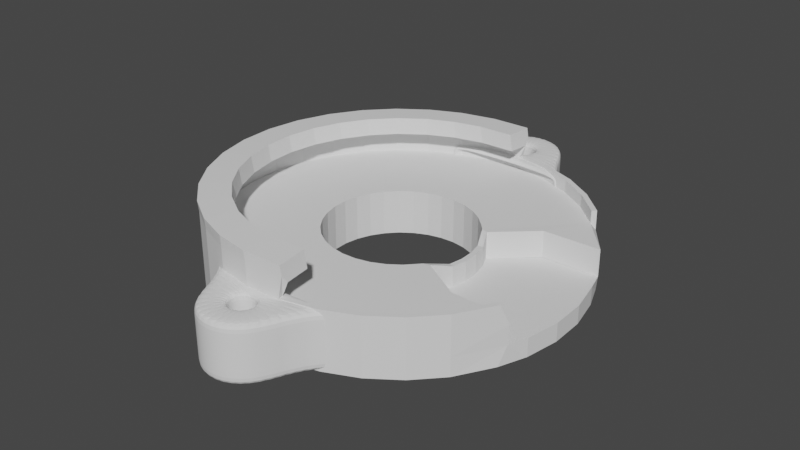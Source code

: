# Source: RingHolder.blend  (saved by Blender 3.1.7; exported with 4.5.12 LTS)
import bpy
from mathutils import Matrix  # noqa: F401  (used for matrix-valued properties, if any)

bpy.ops.wm.read_factory_settings(use_empty=True)
scene = bpy.context.scene
scene.name = 'Scene'

# ---- collections
col_collection = bpy.data.collections.new('Collection'); scene.collection.children.link(col_collection)

# ---- world
world_world = bpy.data.worlds.new('World'); scene.world = world_world
world_world.use_nodes = True; world_world.node_tree.nodes.clear()
_N = world_world.node_tree.nodes; _L = world_world.node_tree.links
n0 = _N.new('ShaderNodeOutputWorld'); n0.name = 'World Output'; n0.location = (300, 300)
n1 = _N.new('ShaderNodeBackground'); n1.name = 'Background'; n1.location = (10, 300)
n1.inputs[0].default_value = (0.05088, 0.05088, 0.05088, 1.0)
_L.new(n1.outputs[0], n0.inputs[0])
n0.is_active_output = True
world_world.color = (0.05088, 0.05088, 0.05088)
world_world.use_sun_shadow = False
world_world.sun_shadow_jitter_overblur = 0.0

# ---- meshes
me_cylinder_017 = bpy.data.meshes.new('Cylinder.017')
me_cylinder_017.from_pydata([(-0.04038, -10.73, -0.1761), (-0.04038, -10.73, 1.204), (0.1092, -10.72, -0.1761), (0.1092, -10.72, 1.204), (0.253, -10.67, -0.1761), (0.253, -10.67, 1.204), (0.3856, -10.6, -0.1761), (0.3856, -10.6, 1.204), (0.5018, -10.5, -0.1761), (0.5018, -10.5, 1.204), (0.6102, -10.38, -0.1761), (0.6102, -10.38, 1.204), (0.7087, -10.2, -0.1761), (0.7087, -10.2, 1.204), (0.8051, -10.02, -0.1761), (0.8051, -10.02, 1.204), (0.8839, -9.821, -0.1761), (0.8839, -9.821, 1.204), (-0.9646, -9.821, -0.1761), (-0.9646, -9.821, 1.204), (-0.8859, -10.02, -0.1761), (-0.8859, -10.02, 1.204), (-0.7894, -10.2, -0.1761), (-0.7894, -10.2, 1.204), (-0.6909, -10.38, -0.1761), (-0.6909, -10.38, 1.204), (-0.5825, -10.5, -0.1761), (-0.5825, -10.5, 1.204), (-0.4664, -10.6, -0.1761), (-0.4664, -10.6, 1.204), (-0.3338, -10.67, -0.1761), (-0.3338, -10.67, 1.204), (-0.19, -10.72, -0.1761), (-0.19, -10.72, 1.204), (1.432, -9.047, -0.1761), (1.432, -9.047, 1.204), (-1.513, -9.047, -0.1761), (-1.513, -9.047, 1.204), (-0.4455, -9.821, 1.204), (0.385, -9.888, 1.204), (0.3647, -9.821, 1.204), (-0.4741, -9.973, 1.204), (-0.4657, -9.888, 1.204), (0.3603, -10.14, 1.204), (0.3933, -9.973, 1.204), (0.385, -10.06, 1.204), (0.3202, -10.21, 1.204), (-0.441, -10.14, 1.204), (-0.4657, -10.06, 1.204), (-0.2813, -10.33, 1.204), (-0.347, -10.28, 1.204), (-0.401, -10.21, 1.204), (-0.125, -10.4, 1.204), (-0.04038, -10.41, 1.204), (0.04422, -10.4, 1.204), (0.1256, -10.37, 1.204), (0.2663, -10.28, 1.204), (0.2006, -10.33, 1.204), (-0.2063, -10.37, 1.204), (-0.4455, -9.821, -0.1761), (0.385, -9.888, -0.1761), (0.3647, -9.821, -0.1761), (-0.4741, -9.973, -0.1761), (-0.4657, -9.888, -0.1761), (0.3603, -10.14, -0.1761), (0.3933, -9.973, -0.1761), (0.385, -10.06, -0.1761), (0.3202, -10.21, -0.1761), (-0.4657, -10.06, -0.1761), (-0.441, -10.14, -0.1761), (-0.401, -10.21, -0.1761), (-0.347, -10.28, -0.1761), (-0.2063, -10.37, -0.1761), (-0.2813, -10.33, -0.1761), (0.04422, -10.4, -0.1761), (-0.04038, -10.41, -0.1761), (0.2006, -10.33, -0.1761), (0.2663, -10.28, -0.1761), (0.1256, -10.37, -0.1761), (-0.125, -10.4, -0.1761), (-0.401, -9.732, 1.204), (-0.441, -9.807, 1.204), (-0.2813, -9.612, 1.204), (-0.1257, -9.547, 1.202), (-0.2037, -9.571, 1.202), (-0.347, -9.666, 1.204), (0.123, -9.571, 1.202), (0.04493, -9.547, 1.202), (0.2663, -9.666, 1.204), (0.3603, -9.807, 1.204), (0.3202, -9.732, 1.204), (0.2006, -9.612, 1.204), (-0.04038, -9.539, 1.202), (-0.401, -9.732, -0.1761), (-0.441, -9.807, -0.1761), (-0.2813, -9.612, -0.1761), (-0.1257, -9.547, -0.1741), (-0.2037, -9.571, -0.1741), (-0.347, -9.666, -0.1761), (0.04493, -9.547, -0.1741), (0.2006, -9.612, -0.1761), (0.123, -9.571, -0.1741), (0.3202, -9.732, -0.1761), (0.3603, -9.807, -0.1761), (0.2663, -9.666, -0.1761), (-0.04038, -9.539, -0.1741), (-1.171, -9.455, -0.1771), (-1.171, -9.455, 1.205), (1.09, -9.455, -0.1771), (1.09, -9.455, 1.205), (0.9882, -9.637, -0.1761), (0.9882, -9.637, 1.204), (1.211, -9.297, -0.1761), (1.211, -9.297, 1.204), (-1.069, -9.637, -0.1761), (-1.069, -9.637, 1.204), (-1.292, -9.293, -0.1761), (-1.292, -9.293, 1.204), (-0.04038, -10.73, 1.158), (0.1092, -10.72, 1.158), (0.253, -10.67, 1.158), (0.3856, -10.6, 1.158), (0.5018, -10.5, 1.158), (0.6102, -10.38, 1.158), (0.7087, -10.2, 1.158), (0.8051, -10.02, 1.158), (0.8839, -9.821, 1.158), (-0.9646, -9.821, 1.158), (-0.8859, -10.02, 1.158), (-0.7894, -10.2, 1.158), (-0.6909, -10.38, 1.158), (-0.5825, -10.5, 1.158), (-0.4664, -10.6, 1.158), (-0.3338, -10.67, 1.158), (-0.19, -10.72, 1.158), (1.432, -9.047, 1.158), (-1.513, -9.047, 1.158), (-1.171, -9.455, 1.159), (1.09, -9.455, 1.159), (0.9882, -9.637, 1.158), (1.211, -9.297, 1.158), (-1.069, -9.637, 1.158), (-1.292, -9.293, 1.158), (1.09, -9.455, -0.1089), (0.9882, -9.637, -0.108), (1.211, -9.297, -0.108), (-0.04038, -10.73, -0.108), (0.1092, -10.72, -0.108), (0.253, -10.67, -0.108), (0.3856, -10.6, -0.108), (0.5018, -10.5, -0.108), (0.6102, -10.38, -0.108), (0.7087, -10.2, -0.108), (0.8051, -10.02, -0.108), (0.8839, -9.821, -0.108), (-0.9646, -9.821, -0.108), (-0.8859, -10.02, -0.108), (-0.7894, -10.2, -0.108), (-0.6909, -10.38, -0.108), (-0.5825, -10.5, -0.108), (-0.4664, -10.6, -0.108), (-0.3338, -10.67, -0.108), (-0.19, -10.72, -0.108), (1.432, -9.047, -0.108), (-1.513, -9.047, -0.108), (-1.171, -9.455, -0.1089), (-1.069, -9.637, -0.108), (-1.292, -9.293, -0.108), (-0.2063, -10.37, 1.189), (0.04422, -10.4, 1.189), (0.3933, -9.973, 1.189), (0.3202, -10.21, 1.189), (-0.4657, -10.06, 1.189), (-0.347, -10.28, 1.189), (0.385, -9.888, 1.189), (-0.4741, -9.973, 1.189), (0.3603, -10.14, 1.189), (0.2663, -10.28, 1.189), (-0.441, -10.14, 1.189), (-0.04038, -10.41, 1.189), (0.2006, -10.33, 1.189), (0.1256, -10.37, 1.189), (0.385, -10.06, 1.189), (-0.125, -10.4, 1.189), (-0.2813, -10.33, 1.189), (-0.401, -10.21, 1.189), (-0.4657, -9.888, 1.189), (-0.401, -9.732, 1.186), (-0.2813, -9.612, 1.186), (0.3202, -9.732, 1.186), (-0.2037, -9.571, 1.184), (0.123, -9.571, 1.184), (0.2663, -9.666, 1.186), (-0.04038, -9.539, 1.184), (-0.441, -9.807, 1.186), (-0.1257, -9.547, 1.184), (0.04493, -9.547, 1.184), (0.2006, -9.612, 1.186), (-0.347, -9.666, 1.186), (0.3603, -9.807, 1.186), (-0.401, -9.732, -0.1455), (-0.2813, -9.612, -0.1455), (0.3202, -9.732, -0.1455), (-0.2037, -9.571, -0.1438), (0.123, -9.571, -0.1438), (0.2663, -9.666, -0.1455), (-0.04038, -9.539, -0.1438), (-0.441, -9.807, -0.1455), (-0.1257, -9.547, -0.1438), (0.04493, -9.547, -0.1438), (0.2006, -9.612, -0.1455), (-0.347, -9.666, -0.1455), (0.3603, -9.807, -0.1455), (-0.2063, -10.37, -0.1435), (0.04422, -10.4, -0.1435), (0.3933, -9.973, -0.1435), (0.3202, -10.21, -0.1435), (-0.4657, -10.06, -0.1435), (-0.347, -10.28, -0.1435), (0.385, -9.888, -0.1435), (-0.4741, -9.973, -0.1435), (0.3603, -10.14, -0.1435), (0.2663, -10.28, -0.1435), (-0.441, -10.14, -0.1435), (-0.04038, -10.41, -0.1435), (0.2006, -10.33, -0.1435), (0.1256, -10.37, -0.1435), (0.385, -10.06, -0.1435), (-0.125, -10.4, -0.1435), (-0.2813, -10.33, -0.1435), (-0.401, -10.21, -0.1435), (-0.4657, -9.888, -0.1435), (-0.04038, 0.2703, -0.1761), (-0.04038, 0.2703, 1.204), (0.1092, 0.2551, -0.1761), (0.1092, 0.2551, 1.204), (0.253, 0.2098, -0.1761), (0.253, 0.2098, 1.204), (0.3856, 0.1363, -0.1761), (0.3856, 0.1363, 1.204), (0.5018, 0.03739, -0.1761), (0.5018, 0.03739, 1.204), (0.6102, -0.08443, -0.1761), (0.6102, -0.08443, 1.204), (0.7087, -0.2573, -0.1761), (0.7087, -0.2573, 1.204), (0.8051, -0.4449, -0.1761), (0.8051, -0.4449, 1.204), (0.8839, -0.64, -0.1761), (0.8839, -0.64, 1.204), (-0.9646, -0.64, -0.1761), (-0.9646, -0.64, 1.204), (-0.8859, -0.4449, -0.1761), (-0.8859, -0.4449, 1.204), (-0.7894, -0.2573, -0.1761), (-0.7894, -0.2573, 1.204), (-0.6909, -0.08443, -0.1761), (-0.6909, -0.08443, 1.204), (-0.5825, 0.03739, -0.1761), (-0.5825, 0.03739, 1.204), (-0.4664, 0.1363, -0.1761), (-0.4664, 0.1363, 1.204), (-0.3338, 0.2098, -0.1761), (-0.3338, 0.2098, 1.204), (-0.19, 0.2551, -0.1761), (-0.19, 0.2551, 1.204), (1.432, -1.414, -0.1761), (1.432, -1.414, 1.204), (-1.513, -1.414, -0.1761), (-1.513, -1.414, 1.204), (-0.4455, -0.64, 1.204), (0.385, -0.5733, 1.204), (0.3647, -0.64, 1.204), (-0.4741, -0.4887, 1.204), (-0.4657, -0.5733, 1.204), (0.3603, -0.3228, 1.204), (0.3933, -0.4887, 1.204), (0.385, -0.4041, 1.204), (0.3202, -0.2478, 1.204), (-0.441, -0.3228, 1.204), (-0.4657, -0.4041, 1.204), (-0.2813, -0.1282, 1.204), (-0.347, -0.1821, 1.204), (-0.401, -0.2478, 1.204), (-0.125, -0.06341, 1.204), (-0.04038, -0.05507, 1.204), (0.04422, -0.06341, 1.204), (0.1256, -0.08808, 1.204), (0.2663, -0.1821, 1.204), (0.2006, -0.1282, 1.204), (-0.2063, -0.08808, 1.204), (-0.4455, -0.64, -0.1761), (0.385, -0.5733, -0.1761), (0.3647, -0.64, -0.1761), (-0.4741, -0.4887, -0.1761), (-0.4657, -0.5733, -0.1761), (0.3603, -0.3228, -0.1761), (0.3933, -0.4887, -0.1761), (0.385, -0.4041, -0.1761), (0.3202, -0.2478, -0.1761), (-0.4657, -0.4041, -0.1761), (-0.441, -0.3228, -0.1761), (-0.401, -0.2478, -0.1761), (-0.347, -0.1821, -0.1761), (-0.2063, -0.08808, -0.1761), (-0.2813, -0.1282, -0.1761), (0.04422, -0.06341, -0.1761), (-0.04038, -0.05507, -0.1761), (0.2006, -0.1282, -0.1761), (0.2663, -0.1821, -0.1761), (0.1256, -0.08808, -0.1761), (-0.125, -0.06341, -0.1761), (-0.401, -0.7297, 1.204), (-0.441, -0.6547, 1.204), (-0.2813, -0.8493, 1.204), (-0.1257, -0.9146, 1.202), (-0.2037, -0.8906, 1.202), (-0.347, -0.7954, 1.204), (0.123, -0.8906, 1.202), (0.04493, -0.9146, 1.202), (0.2663, -0.7954, 1.204), (0.3603, -0.6547, 1.204), (0.3202, -0.7297, 1.204), (0.2006, -0.8493, 1.204), (-0.04038, -0.9228, 1.202), (-0.401, -0.7297, -0.1761), (-0.441, -0.6547, -0.1761), (-0.2813, -0.8493, -0.1761), (-0.1257, -0.9146, -0.1741), (-0.2037, -0.8906, -0.1741), (-0.347, -0.7954, -0.1761), (0.04493, -0.9146, -0.1741), (0.2006, -0.8493, -0.1761), (0.123, -0.8906, -0.1741), (0.3202, -0.7297, -0.1761), (0.3603, -0.6547, -0.1761), (0.2663, -0.7954, -0.1761), (-0.04038, -0.9228, -0.1741), (-1.171, -1.006, -0.1771), (-1.171, -1.006, 1.205), (1.09, -1.006, -0.1771), (1.09, -1.006, 1.205), (0.9882, -0.8241, -0.1761), (0.9882, -0.8241, 1.204), (1.211, -1.164, -0.1761), (1.211, -1.164, 1.204), (-1.069, -0.8241, -0.1761), (-1.069, -0.8241, 1.204), (-1.292, -1.168, -0.1761), (-1.292, -1.168, 1.204), (-0.04038, 0.2703, 1.158), (0.1092, 0.2551, 1.158), (0.253, 0.2098, 1.158), (0.3856, 0.1363, 1.158), (0.5018, 0.03739, 1.158), (0.6102, -0.08443, 1.158), (0.7087, -0.2573, 1.158), (0.8051, -0.4449, 1.158), (0.8839, -0.64, 1.158), (-0.9646, -0.64, 1.158), (-0.8859, -0.4449, 1.158), (-0.7894, -0.2573, 1.158), (-0.6909, -0.08443, 1.158), (-0.5825, 0.03739, 1.158), (-0.4664, 0.1363, 1.158), (-0.3338, 0.2098, 1.158), (-0.19, 0.2551, 1.158), (1.432, -1.414, 1.158), (-1.513, -1.414, 1.158), (-1.171, -1.006, 1.159), (1.09, -1.006, 1.159), (0.9882, -0.8241, 1.158), (1.211, -1.164, 1.158), (-1.069, -0.8241, 1.158), (-1.292, -1.168, 1.158), (1.09, -1.006, -0.1089), (0.9882, -0.8241, -0.108), (1.211, -1.164, -0.108), (-0.04038, 0.2703, -0.108), (0.1092, 0.2551, -0.108), (0.253, 0.2098, -0.108), (0.3856, 0.1363, -0.108), (0.5018, 0.03739, -0.108), (0.6102, -0.08443, -0.108), (0.7087, -0.2573, -0.108), (0.8051, -0.4449, -0.108), (0.8839, -0.64, -0.108), (-0.9646, -0.64, -0.108), (-0.8859, -0.4449, -0.108), (-0.7894, -0.2573, -0.108), (-0.6909, -0.08443, -0.108), (-0.5825, 0.03739, -0.108), (-0.4664, 0.1363, -0.108), (-0.3338, 0.2098, -0.108), (-0.19, 0.2551, -0.108), (1.432, -1.414, -0.108), (-1.513, -1.414, -0.108), (-1.171, -1.006, -0.1089), (-1.069, -0.8241, -0.108), (-1.292, -1.168, -0.108), (-0.2063, -0.08808, 1.189), (0.04422, -0.06341, 1.189), (0.3933, -0.4887, 1.189), (0.3202, -0.2478, 1.189), (-0.4657, -0.4041, 1.189), (-0.347, -0.1821, 1.189), (0.385, -0.5733, 1.189), (-0.4741, -0.4887, 1.189), (0.3603, -0.3228, 1.189), (0.2663, -0.1821, 1.189), (-0.441, -0.3228, 1.189), (-0.04038, -0.05507, 1.189), (0.2006, -0.1282, 1.189), (0.1256, -0.08808, 1.189), (0.385, -0.4041, 1.189), (-0.125, -0.06341, 1.189), (-0.2813, -0.1282, 1.189), (-0.401, -0.2478, 1.189), (-0.4657, -0.5733, 1.189), (-0.401, -0.7297, 1.186), (-0.2813, -0.8493, 1.186), (0.3202, -0.7297, 1.186), (-0.2037, -0.8906, 1.184), (0.123, -0.8906, 1.184), (0.2663, -0.7954, 1.186), (-0.04038, -0.9228, 1.184), (-0.441, -0.6547, 1.186), (-0.1257, -0.9146, 1.184), (0.04493, -0.9146, 1.184), (0.2006, -0.8493, 1.186), (-0.347, -0.7954, 1.186), (0.3603, -0.6547, 1.186), (-0.401, -0.7297, -0.1455), (-0.2813, -0.8493, -0.1455), (0.3202, -0.7297, -0.1455), (-0.2037, -0.8906, -0.1438), (0.123, -0.8906, -0.1438), (0.2663, -0.7954, -0.1455), (-0.04038, -0.9228, -0.1438), (-0.441, -0.6547, -0.1455), (-0.1257, -0.9146, -0.1438), (0.04493, -0.9146, -0.1438), (0.2006, -0.8493, -0.1455), (-0.347, -0.7954, -0.1455), (0.3603, -0.6547, -0.1455), (-0.2063, -0.08808, -0.1435), (0.04422, -0.06341, -0.1435), (0.3933, -0.4887, -0.1435), (0.3202, -0.2478, -0.1435), (-0.4657, -0.4041, -0.1435), (-0.347, -0.1821, -0.1435), (0.385, -0.5733, -0.1435), (-0.4741, -0.4887, -0.1435), (0.3603, -0.3228, -0.1435), (0.2663, -0.1821, -0.1435), (-0.441, -0.3228, -0.1435), (-0.04038, -0.05507, -0.1435), (0.2006, -0.1282, -0.1435), (0.1256, -0.08808, -0.1435), (0.385, -0.4041, -0.1435), (-0.125, -0.06341, -0.1435), (-0.2813, -0.1282, -0.1435), (-0.401, -0.2478, -0.1435), (-0.4657, -0.5733, -0.1435), (-0.04038, -9.293, 1.204), (-0.04038, -9.291, -0.1761), (-0.04038, -1.161, 1.204), (-0.04038, -1.161, -0.1761)], [], [(118, 119, 3, 1), (119, 120, 5, 3), (120, 121, 7, 5), (121, 122, 9, 7), (122, 123, 11, 9), (123, 124, 13, 11), (124, 125, 15, 13), (125, 126, 17, 15), (127, 128, 21, 19), (128, 129, 23, 21), (129, 130, 25, 23), (130, 131, 27, 25), (131, 132, 29, 27), (132, 133, 31, 29), (133, 134, 33, 31), (134, 118, 1, 33), (52, 58, 33), (75, 74, 0), (113, 87, 86), (167, 164, 36, 116), (116, 96, 97), (140, 135, 35, 113), (169, 179, 53, 54), (181, 169, 54, 55), (180, 181, 55, 57), (177, 180, 57, 56), (216, 67, 77, 222), (221, 64, 67, 216), (227, 66, 64, 221), (215, 65, 66, 227), (219, 60, 65, 215), (61, 60, 219, 212, 103), (202, 102, 103, 212), (205, 104, 102, 202), (210, 100, 104, 205), (204, 101, 100, 210), (209, 99, 101, 204), (206, 105, 99, 209), (208, 96, 105, 206), (203, 97, 96, 208), (201, 95, 97, 203), (211, 98, 95, 201), (187, 198, 85, 80), (194, 187, 80, 81), (63, 59, 94, 207, 231), (175, 186, 42, 41), (172, 175, 41, 48), (178, 172, 48, 47), (185, 178, 47, 51), (173, 185, 51, 50), (184, 173, 50, 49), (168, 184, 49, 58), (183, 168, 58, 52), (179, 183, 52, 53), (166, 165, 106, 114), (139, 138, 109, 111), (126, 139, 111, 17), (138, 140, 113, 109), (155, 166, 114, 18), (165, 167, 116, 106), (107, 117, 142, 137), (19, 115, 141, 127), (143, 145, 140, 138), (154, 144, 139, 126), (144, 143, 138, 139), (115, 107, 137, 141), (145, 163, 135, 140), (117, 37, 136, 142), (162, 146, 118, 134), (161, 162, 134, 133), (160, 161, 133, 132), (159, 160, 132, 131), (158, 159, 131, 130), (157, 158, 130, 129), (156, 157, 129, 128), (155, 156, 128, 127), (153, 154, 126, 125), (152, 153, 125, 124), (151, 152, 124, 123), (150, 151, 123, 122), (149, 150, 122, 121), (148, 149, 121, 120), (147, 148, 120, 119), (146, 147, 119, 118), (0, 2, 147, 146), (2, 4, 148, 147), (4, 6, 149, 148), (6, 8, 150, 149), (8, 10, 151, 150), (10, 12, 152, 151), (12, 14, 153, 152), (14, 16, 154, 153), (18, 20, 156, 155), (20, 22, 157, 156), (22, 24, 158, 157), (24, 26, 159, 158), (26, 28, 160, 159), (28, 30, 161, 160), (30, 32, 162, 161), (32, 0, 146, 162), (112, 34, 163, 145), (110, 108, 143, 144), (16, 110, 144, 154), (108, 112, 145, 143), (137, 142, 167, 165), (127, 141, 166, 155), (141, 137, 165, 166), (142, 136, 164, 167), (224, 228, 183, 179), (228, 213, 168, 183), (213, 229, 184, 168), (229, 218, 173, 184), (218, 230, 185, 173), (230, 223, 178, 185), (223, 217, 172, 178), (217, 220, 175, 172), (220, 231, 186, 175), (39, 174, 170, 44), (44, 170, 182, 45), (45, 182, 176, 43), (43, 176, 171, 46), (46, 171, 177, 56), (222, 225, 180, 177), (225, 226, 181, 180), (226, 214, 169, 181), (214, 224, 179, 169), (207, 200, 187, 194), (200, 211, 198, 187), (85, 198, 188, 82), (82, 188, 190, 84), (84, 190, 195, 83), (83, 195, 193, 92), (92, 193, 196, 87), (87, 196, 191, 86), (86, 191, 197, 91), (91, 197, 192, 88), (88, 192, 189, 90), (90, 189, 199, 89), (186, 194, 81, 38, 42), (199, 174, 39, 40, 89), (93, 98, 211, 200), (94, 93, 200, 207), (198, 211, 201, 188), (188, 201, 203, 190), (190, 203, 208, 195), (195, 208, 206, 193), (193, 206, 209, 196), (196, 209, 204, 191), (191, 204, 210, 197), (197, 210, 205, 192), (192, 205, 202, 189), (189, 202, 212, 199), (74, 75, 224, 214), (78, 74, 214, 226), (76, 78, 226, 225), (77, 76, 225, 222), (62, 63, 231, 220), (68, 62, 220, 217), (69, 68, 217, 223), (70, 69, 223, 230), (71, 70, 230, 218), (73, 71, 218, 229), (72, 73, 229, 213), (79, 72, 213, 228), (75, 79, 228, 224), (174, 219, 215, 170), (170, 215, 227, 182), (182, 227, 221, 176), (176, 221, 216, 171), (171, 216, 222, 177), (212, 219, 174, 199), (231, 207, 194, 186), (0, 32, 79), (32, 30, 72), (30, 28, 73), (28, 26, 71), (26, 24, 70), (24, 22, 69), (26, 70, 71), (22, 20, 62), (20, 18, 63), (22, 68, 69), (18, 59, 63), (63, 62, 20), (68, 22, 62), (32, 72, 79), (28, 71, 73), (4, 2, 78), (2, 0, 74), (78, 2, 74), (8, 6, 77), (6, 4, 76), (77, 6, 76), (12, 10, 64), (10, 8, 67), (67, 8, 77), (16, 14, 60), (14, 12, 65), (66, 12, 64), (60, 61, 16), (65, 60, 14), (12, 66, 65), (70, 24, 69), (10, 67, 64), (30, 73, 72), (76, 4, 78), (0, 79, 75), (16, 61, 103), (16, 103, 102), (108, 110, 104), (110, 16, 102), (36, 465, 34, 105), (34, 112, 99), (105, 34, 99), (110, 102, 104), (112, 108, 100), (116, 36, 96), (108, 104, 100), (106, 116, 95), (36, 105, 96), (18, 114, 93), (114, 106, 98), (93, 114, 98), (94, 59, 18), (93, 94, 18), (100, 101, 112), (101, 99, 112), (95, 98, 106), (97, 95, 116), (25, 27, 51), (27, 29, 50), (51, 27, 50), (29, 31, 49), (31, 33, 58), (49, 31, 58), (33, 1, 52), (1, 3, 54), (3, 5, 55), (5, 7, 57), (7, 9, 56), (9, 11, 46), (7, 56, 57), (11, 13, 43), (13, 15, 44), (15, 17, 39), (17, 40, 39), (46, 11, 43), (1, 54, 53), (5, 57, 55), (21, 23, 41), (23, 25, 47), (47, 25, 51), (38, 19, 42), (19, 21, 42), (56, 9, 46), (15, 39, 44), (44, 45, 13), (41, 42, 21), (48, 41, 23), (45, 43, 13), (47, 48, 23), (50, 29, 49), (3, 55, 54), (1, 53, 52), (19, 38, 81), (19, 81, 80), (107, 115, 85), (115, 19, 80), (35, 464, 37, 92), (37, 117, 83), (92, 37, 83), (115, 80, 85), (117, 107, 82), (113, 35, 87), (107, 85, 82), (109, 113, 91), (35, 92, 87), (17, 111, 90), (111, 109, 88), (90, 111, 88), (89, 40, 17), (90, 89, 17), (82, 84, 117), (84, 83, 117), (91, 88, 109), (86, 91, 113), (350, 233, 235, 351), (351, 235, 237, 352), (352, 237, 239, 353), (353, 239, 241, 354), (354, 241, 243, 355), (355, 243, 245, 356), (356, 245, 247, 357), (357, 247, 249, 358), (359, 251, 253, 360), (360, 253, 255, 361), (361, 255, 257, 362), (362, 257, 259, 363), (363, 259, 261, 364), (364, 261, 263, 365), (365, 263, 265, 366), (366, 265, 233, 350), (284, 265, 290), (307, 232, 306), (345, 318, 319), (399, 348, 268, 396), (348, 329, 328), (372, 345, 267, 367), (401, 286, 285, 411), (413, 287, 286, 401), (412, 289, 287, 413), (409, 288, 289, 412), (448, 454, 309, 299), (453, 448, 299, 296), (459, 453, 296, 298), (447, 459, 298, 297), (451, 447, 297, 292), (293, 335, 444, 451, 292), (434, 444, 335, 334), (437, 434, 334, 336), (442, 437, 336, 332), (436, 442, 332, 333), (441, 436, 333, 331), (438, 441, 331, 337), (440, 438, 337, 328), (435, 440, 328, 329), (433, 435, 329, 327), (443, 433, 327, 330), (419, 312, 317, 430), (426, 313, 312, 419), (295, 463, 439, 326, 291), (407, 273, 274, 418), (404, 280, 273, 407), (410, 279, 280, 404), (417, 283, 279, 410), (405, 282, 283, 417), (416, 281, 282, 405), (400, 290, 281, 416), (415, 284, 290, 400), (411, 285, 284, 415), (398, 346, 338, 397), (371, 343, 341, 370), (358, 249, 343, 371), (370, 341, 345, 372), (387, 250, 346, 398), (397, 338, 348, 399), (339, 369, 374, 349), (251, 359, 373, 347), (375, 370, 372, 377), (386, 358, 371, 376), (376, 371, 370, 375), (347, 373, 369, 339), (377, 372, 367, 395), (349, 374, 368, 269), (394, 366, 350, 378), (393, 365, 366, 394), (392, 364, 365, 393), (391, 363, 364, 392), (390, 362, 363, 391), (389, 361, 362, 390), (388, 360, 361, 389), (387, 359, 360, 388), (385, 357, 358, 386), (384, 356, 357, 385), (383, 355, 356, 384), (382, 354, 355, 383), (381, 353, 354, 382), (380, 352, 353, 381), (379, 351, 352, 380), (378, 350, 351, 379), (232, 378, 379, 234), (234, 379, 380, 236), (236, 380, 381, 238), (238, 381, 382, 240), (240, 382, 383, 242), (242, 383, 384, 244), (244, 384, 385, 246), (246, 385, 386, 248), (250, 387, 388, 252), (252, 388, 389, 254), (254, 389, 390, 256), (256, 390, 391, 258), (258, 391, 392, 260), (260, 392, 393, 262), (262, 393, 394, 264), (264, 394, 378, 232), (344, 377, 395, 266), (342, 376, 375, 340), (248, 386, 376, 342), (340, 375, 377, 344), (369, 397, 399, 374), (359, 387, 398, 373), (373, 398, 397, 369), (374, 399, 396, 368), (456, 411, 415, 460), (460, 415, 400, 445), (445, 400, 416, 461), (461, 416, 405, 450), (450, 405, 417, 462), (462, 417, 410, 455), (455, 410, 404, 449), (449, 404, 407, 452), (452, 407, 418, 463), (271, 276, 402, 406), (276, 277, 414, 402), (277, 275, 408, 414), (275, 278, 403, 408), (278, 288, 409, 403), (454, 409, 412, 457), (457, 412, 413, 458), (458, 413, 401, 446), (446, 401, 411, 456), (439, 426, 419, 432), (432, 419, 430, 443), (317, 314, 420, 430), (314, 316, 422, 420), (316, 315, 427, 422), (315, 324, 425, 427), (324, 319, 428, 425), (319, 318, 423, 428), (318, 323, 429, 423), (323, 320, 424, 429), (320, 322, 421, 424), (322, 321, 431, 421), (418, 274, 270, 313, 426), (431, 321, 272, 271, 406), (325, 432, 443, 330), (326, 439, 432, 325), (430, 420, 433, 443), (420, 422, 435, 433), (422, 427, 440, 435), (427, 425, 438, 440), (425, 428, 441, 438), (428, 423, 436, 441), (423, 429, 442, 436), (429, 424, 437, 442), (424, 421, 434, 437), (421, 431, 444, 434), (306, 446, 456, 307), (310, 458, 446, 306), (308, 457, 458, 310), (309, 454, 457, 308), (294, 452, 463, 295), (300, 449, 452, 294), (301, 455, 449, 300), (302, 462, 455, 301), (303, 450, 462, 302), (305, 461, 450, 303), (304, 445, 461, 305), (311, 460, 445, 304), (307, 456, 460, 311), (406, 402, 447, 451), (402, 414, 459, 447), (414, 408, 453, 459), (408, 403, 448, 453), (403, 409, 454, 448), (444, 431, 406, 451), (463, 418, 426, 439), (232, 311, 264), (264, 304, 262), (262, 305, 260), (260, 303, 258), (258, 302, 256), (256, 301, 254), (258, 303, 302), (254, 294, 252), (252, 295, 250), (254, 301, 300), (250, 295, 291), (295, 252, 294), (300, 294, 254), (264, 311, 304), (260, 305, 303), (236, 310, 234), (234, 306, 232), (310, 306, 234), (240, 309, 238), (238, 308, 236), (309, 308, 238), (244, 296, 242), (242, 299, 240), (299, 309, 240), (248, 292, 246), (246, 297, 244), (298, 296, 244), (292, 248, 293), (297, 246, 292), (244, 297, 298), (302, 301, 256), (242, 296, 299), (262, 304, 305), (308, 310, 236), (232, 307, 311), (248, 335, 293), (248, 334, 335), (340, 336, 342), (342, 334, 248), (268, 337, 266, 467), (266, 331, 344), (337, 331, 266), (342, 336, 334), (344, 332, 340), (348, 328, 268), (340, 332, 336), (338, 327, 348), (268, 328, 337), (250, 325, 346), (346, 330, 338), (325, 330, 346), (326, 250, 291), (325, 250, 326), (332, 344, 333), (333, 344, 331), (327, 338, 330), (329, 348, 327), (257, 283, 259), (259, 282, 261), (283, 282, 259), (261, 281, 263), (263, 290, 265), (281, 290, 263), (265, 284, 233), (233, 286, 235), (235, 287, 237), (237, 289, 239), (239, 288, 241), (241, 278, 243), (239, 289, 288), (243, 275, 245), (245, 276, 247), (247, 271, 249), (249, 271, 272), (278, 275, 243), (233, 285, 286), (237, 287, 289), (253, 273, 255), (255, 279, 257), (279, 283, 257), (270, 274, 251), (251, 274, 253), (288, 278, 241), (247, 276, 271), (276, 245, 277), (273, 253, 274), (280, 255, 273), (277, 245, 275), (279, 255, 280), (282, 281, 261), (235, 286, 287), (233, 284, 285), (251, 313, 270), (251, 312, 313), (339, 317, 347), (347, 312, 251), (267, 324, 269, 466), (269, 315, 349), (324, 315, 269), (347, 317, 312), (349, 314, 339), (345, 319, 267), (339, 314, 317), (341, 323, 345), (267, 319, 324), (249, 322, 343), (343, 320, 341), (322, 320, 343), (321, 249, 272), (322, 249, 321), (314, 349, 316), (316, 349, 315), (323, 341, 320), (318, 345, 323)])
_uv = me_cylinder_017.uv_layers.new(name='UVMap')
_uv.uv.foreach_set('vector', [1.0, 0.9778, 0.9688, 0.9778, 0.9688, 1.0, 1.0, 1.0, 0.9688, 0.9778, 0.9375, 0.9778, 0.9375, 1.0, 0.9688, 1.0, 0.9375, 0.9778, 0.9062, 0.9778, 0.9062, 1.0, 0.9375, 1.0, 0.9062, 0.9778, 0.875, 0.9778, 0.875, 1.0, 0.9062, 1.0, 0.875, 0.9778, 0.8438, 0.9778, 0.8438, 1.0, 0.875, 1.0, 0.8438, 0.9778, 0.8125, 0.9778, 0.8125, 1.0, 0.8438, 1.0, 0.8125, 0.9778, 0.7812, 0.9778, 0.7812, 1.0, 0.8125, 1.0, 0.7812, 0.9778, 0.75, 0.9778, 0.75, 1.0, 0.7812, 1.0, 0.25, 0.9778, 0.2187, 0.9778, 0.2188, 1.0, 0.25, 1.0, 0.2187, 0.9778, 0.1875, 0.9778, 0.1875, 1.0, 0.2188, 1.0, 0.1875, 0.9778, 0.1562, 0.9778, 0.1562, 1.0, 0.1875, 1.0, 0.1562, 0.9778, 0.125, 0.9778, 0.125, 1.0, 0.1562, 1.0, 0.125, 0.9778, 0.09375, 0.9778, 0.09375, 1.0, 0.125, 1.0, 0.09375, 0.9778, 0.0625, 0.9778, 0.0625, 1.0, 0.09375, 1.0, 0.0625, 0.9778, 0.03125, 0.9778, 0.03125, 1.0, 0.0625, 1.0, 0.03125, 0.9778, 0.0, 0.9778, 0.0, 1.0, 0.03125, 1.0, 0.3892, 1.0, 0.3521, 1.0, 0.03125, 1.0, 0.445, 0.5, 0.5102, 0.5, 0.0, 0.5, 0.75, 1.0, 0.5212, 1.0, 0.5415, 1.0, 0.25, 0.5247, 0.25, 0.5247, 0.25, 0.5, 0.25, 0.5, 0.25, 0.5, 0.4788, 0.5, 0.4585, 0.5, 0.75, 0.9778, 0.75, 0.9778, 0.75, 1.0, 0.75, 1.0, 0.9687, 0.8976, 1.0, 0.8976, 1.0, 0.9008, 0.9688, 0.9008, 0.9375, 0.8976, 0.9687, 0.8976, 0.9688, 0.9008, 0.9375, 0.9008, 0.9062, 0.8976, 0.9375, 0.8976, 0.9375, 0.9008, 0.9062, 0.9008, 0.875, 0.8976, 0.9062, 0.8976, 0.9062, 0.9008, 0.875, 0.9008, 0.8438, 0.5891, 0.8438, 0.5667, 0.875, 0.5667, 0.875, 0.5891, 0.8125, 0.5891, 0.8125, 0.5667, 0.8438, 0.5667, 0.8438, 0.5891, 0.7812, 0.5891, 0.7812, 0.5667, 0.8125, 0.5667, 0.8125, 0.5891, 0.75, 0.5891, 0.75, 0.5667, 0.7812, 0.5667, 0.7812, 0.5891, 0.7188, 0.5891, 0.7188, 0.5667, 0.75, 0.5667, 0.75, 0.5891, 0.6931, 0.5667, 0.7188, 0.5667, 0.7188, 0.5891, 0.6875, 0.5873, 0.6875, 0.5667, 0.6562, 0.5873, 0.6562, 0.5667, 0.6875, 0.5667, 0.6875, 0.5873, 0.625, 0.5873, 0.625, 0.5667, 0.6563, 0.5667, 0.6562, 0.5873, 0.5938, 0.5873, 0.5938, 0.5667, 0.625, 0.5667, 0.625, 0.5873, 0.5625, 0.5873, 0.5625, 0.5667, 0.5938, 0.5667, 0.5938, 0.5873, 0.5312, 0.5873, 0.5312, 0.5667, 0.5625, 0.5667, 0.5625, 0.5873, 0.5, 0.5873, 0.5, 0.5667, 0.5312, 0.5667, 0.5312, 0.5873, 0.4688, 0.5873, 0.4688, 0.5667, 0.5, 0.5667, 0.5, 0.5873, 0.4375, 0.5873, 0.4375, 0.5667, 0.4688, 0.5667, 0.4688, 0.5873, 0.4062, 0.5873, 0.4062, 0.5667, 0.4375, 0.5667, 0.4375, 0.5873, 0.375, 0.5873, 0.375, 0.5667, 0.4062, 0.5667, 0.4062, 0.5873, 0.3438, 0.8971, 0.375, 0.8971, 0.375, 0.9008, 0.3438, 0.9008, 0.3125, 0.8971, 0.3438, 0.8971, 0.3438, 0.9008, 0.3125, 0.9008, 0.2812, 0.5667, 0.3069, 0.5667, 0.3125, 0.5667, 0.3125, 0.5873, 0.2812, 0.5891, 0.25, 0.8976, 0.2812, 0.8976, 0.2812, 0.9008, 0.25, 0.9008, 0.2188, 0.8976, 0.25, 0.8976, 0.25, 0.9008, 0.2188, 0.9008, 0.1875, 0.8976, 0.2188, 0.8976, 0.2188, 0.9008, 0.1875, 0.9008, 0.1562, 0.8976, 0.1875, 0.8976, 0.1875, 0.9008, 0.1562, 0.9008, 0.125, 0.8976, 0.1562, 0.8976, 0.1562, 0.9008, 0.125, 0.9008, 0.09375, 0.8976, 0.125, 0.8976, 0.125, 0.9008, 0.09375, 0.9008, 0.0625, 0.8976, 0.09375, 0.8976, 0.09375, 0.9008, 0.0625, 0.9008, 0.03125, 0.8976, 0.0625, 0.8976, 0.0625, 0.9008, 0.03125, 0.9008, 0.0, 0.8976, 0.03125, 0.8976, 0.03125, 0.9008, 0.0, 0.9008, 0.25, 0.5247, 0.25, 0.5247, 0.25, 0.5, 0.25, 0.5, 0.75, 0.9778, 0.75, 0.9778, 0.75, 1.0, 0.75, 1.0, 0.75, 0.9778, 0.75, 0.9778, 0.75, 1.0, 0.75, 1.0, 0.75, 0.9778, 0.75, 0.9778, 0.75, 1.0, 0.75, 1.0, 0.25, 0.5247, 0.25, 0.5247, 0.25, 0.5, 0.25, 0.5, 0.25, 0.5247, 0.25, 0.5247, 0.25, 0.5, 0.25, 0.5, 0.25, 1.0, 0.25, 1.0, 0.25, 0.9778, 0.25, 0.9778, 0.25, 1.0, 0.25, 1.0, 0.25, 0.9778, 0.25, 0.9778, 0.75, 0.5247, 0.75, 0.5247, 0.75, 0.9778, 0.75, 0.9778, 0.75, 0.5247, 0.75, 0.5247, 0.75, 0.9778, 0.75, 0.9778, 0.75, 0.5247, 0.75, 0.5247, 0.75, 0.9778, 0.75, 0.9778, 0.25, 1.0, 0.25, 1.0, 0.25, 0.9778, 0.25, 0.9778, 0.75, 0.5247, 0.75, 0.5247, 0.75, 0.9778, 0.75, 0.9778, 0.25, 1.0, 0.25, 1.0, 0.25, 0.9778, 0.25, 0.9778, 0.03125, 0.5247, 0.0, 0.5247, 0.0, 0.9778, 0.03125, 0.9778, 0.0625, 0.5247, 0.03125, 0.5247, 0.03125, 0.9778, 0.0625, 0.9778, 0.09375, 0.5247, 0.0625, 0.5247, 0.0625, 0.9778, 0.09375, 0.9778, 0.125, 0.5247, 0.09375, 0.5247, 0.09375, 0.9778, 0.125, 0.9778, 0.1563, 0.5247, 0.125, 0.5247, 0.125, 0.9778, 0.1562, 0.9778, 0.1875, 0.5247, 0.1563, 0.5247, 0.1562, 0.9778, 0.1875, 0.9778, 0.2188, 0.5247, 0.1875, 0.5247, 0.1875, 0.9778, 0.2187, 0.9778, 0.25, 0.5247, 0.2188, 0.5247, 0.2187, 0.9778, 0.25, 0.9778, 0.7812, 0.5247, 0.75, 0.5247, 0.75, 0.9778, 0.7812, 0.9778, 0.8125, 0.5247, 0.7812, 0.5247, 0.7812, 0.9778, 0.8125, 0.9778, 0.8438, 0.5247, 0.8125, 0.5247, 0.8125, 0.9778, 0.8438, 0.9778, 0.875, 0.5247, 0.8438, 0.5247, 0.8438, 0.9778, 0.875, 0.9778, 0.9062, 0.5247, 0.875, 0.5247, 0.875, 0.9778, 0.9062, 0.9778, 0.9375, 0.5247, 0.9062, 0.5247, 0.9062, 0.9778, 0.9375, 0.9778, 0.9688, 0.5247, 0.9375, 0.5247, 0.9375, 0.9778, 0.9688, 0.9778, 1.0, 0.5247, 0.9688, 0.5247, 0.9688, 0.9778, 1.0, 0.9778, 1.0, 0.5, 0.9688, 0.5, 0.9688, 0.5247, 1.0, 0.5247, 0.9688, 0.5, 0.9375, 0.5, 0.9375, 0.5247, 0.9688, 0.5247, 0.9375, 0.5, 0.9062, 0.5, 0.9062, 0.5247, 0.9375, 0.5247, 0.9062, 0.5, 0.875, 0.5, 0.875, 0.5247, 0.9062, 0.5247, 0.875, 0.5, 0.8438, 0.5, 0.8438, 0.5247, 0.875, 0.5247, 0.8438, 0.5, 0.8125, 0.5, 0.8125, 0.5247, 0.8438, 0.5247, 0.8125, 0.5, 0.7812, 0.5, 0.7812, 0.5247, 0.8125, 0.5247, 0.7812, 0.5, 0.75, 0.5, 0.75, 0.5247, 0.7812, 0.5247, 0.25, 0.5, 0.2188, 0.5, 0.2188, 0.5247, 0.25, 0.5247, 0.2188, 0.5, 0.1875, 0.5, 0.1875, 0.5247, 0.2188, 0.5247, 0.1875, 0.5, 0.1562, 0.5, 0.1563, 0.5247, 0.1875, 0.5247, 0.1562, 0.5, 0.125, 0.5, 0.125, 0.5247, 0.1563, 0.5247, 0.125, 0.5, 0.09375, 0.5, 0.09375, 0.5247, 0.125, 0.5247, 0.09375, 0.5, 0.0625, 0.5, 0.0625, 0.5247, 0.09375, 0.5247, 0.0625, 0.5, 0.03125, 0.5, 0.03125, 0.5247, 0.0625, 0.5247, 0.03125, 0.5, 0.0, 0.5, 0.0, 0.5247, 0.03125, 0.5247, 0.75, 0.5, 0.75, 0.5, 0.75, 0.5247, 0.75, 0.5247, 0.75, 0.5, 0.75, 0.5, 0.75, 0.5247, 0.75, 0.5247, 0.75, 0.5, 0.75, 0.5, 0.75, 0.5247, 0.75, 0.5247, 0.75, 0.5, 0.75, 0.5, 0.75, 0.5247, 0.75, 0.5247, 0.25, 0.9778, 0.25, 0.9778, 0.25, 0.5247, 0.25, 0.5247, 0.25, 0.9778, 0.25, 0.9778, 0.25, 0.5247, 0.25, 0.5247, 0.25, 0.9778, 0.25, 0.9778, 0.25, 0.5247, 0.25, 0.5247, 0.25, 0.9778, 0.25, 0.9778, 0.25, 0.5247, 0.25, 0.5247, 0.0, 0.5891, 0.03125, 0.5891, 0.03125, 0.8976, 0.0, 0.8976, 0.03125, 0.5891, 0.0625, 0.5891, 0.0625, 0.8976, 0.03125, 0.8976, 0.0625, 0.5891, 0.09375, 0.5891, 0.09375, 0.8976, 0.0625, 0.8976, 0.09375, 0.5891, 0.125, 0.5891, 0.125, 0.8976, 0.09375, 0.8976, 0.125, 0.5891, 0.1562, 0.5891, 0.1562, 0.8976, 0.125, 0.8976, 0.1562, 0.5891, 0.1875, 0.5891, 0.1875, 0.8976, 0.1562, 0.8976, 0.1875, 0.5891, 0.2188, 0.5891, 0.2188, 0.8976, 0.1875, 0.8976, 0.2188, 0.5891, 0.25, 0.5891, 0.25, 0.8976, 0.2188, 0.8976, 0.25, 0.5891, 0.2812, 0.5891, 0.2812, 0.8976, 0.25, 0.8976, 0.7188, 0.9008, 0.7188, 0.8976, 0.75, 0.8976, 0.75, 0.9008, 0.75, 0.9008, 0.75, 0.8976, 0.7812, 0.8976, 0.7812, 0.9008, 0.7812, 0.9008, 0.7812, 0.8976, 0.8125, 0.8976, 0.8125, 0.9008, 0.8125, 0.9008, 0.8125, 0.8976, 0.8437, 0.8976, 0.8438, 0.9008, 0.8438, 0.9008, 0.8437, 0.8976, 0.875, 0.8976, 0.875, 0.9008, 0.875, 0.5891, 0.9062, 0.5891, 0.9062, 0.8976, 0.875, 0.8976, 0.9062, 0.5891, 0.9375, 0.5891, 0.9375, 0.8976, 0.9062, 0.8976, 0.9375, 0.5891, 0.9688, 0.5891, 0.9687, 0.8976, 0.9375, 0.8976, 0.9688, 0.5891, 1.0, 0.5891, 1.0, 0.8976, 0.9687, 0.8976, 0.3125, 0.5873, 0.3438, 0.5873, 0.3438, 0.8971, 0.3125, 0.8971, 0.3438, 0.5873, 0.375, 0.5873, 0.375, 0.8971, 0.3438, 0.8971, 0.375, 0.9008, 0.375, 0.8971, 0.4063, 0.8971, 0.4062, 0.9008, 0.4062, 0.9008, 0.4063, 0.8971, 0.4375, 0.8971, 0.4375, 0.9008, 0.4375, 0.9008, 0.4375, 0.8971, 0.4688, 0.8971, 0.4688, 0.9008, 0.4688, 0.9008, 0.4688, 0.8971, 0.5, 0.8971, 0.5, 0.9008, 0.5, 0.9008, 0.5, 0.8971, 0.5312, 0.8971, 0.5312, 0.9008, 0.5312, 0.9008, 0.5312, 0.8971, 0.5625, 0.8971, 0.5625, 0.9008, 0.5625, 0.9008, 0.5625, 0.8971, 0.5938, 0.8971, 0.5938, 0.9008, 0.5938, 0.9008, 0.5938, 0.8971, 0.625, 0.8971, 0.625, 0.9008, 0.625, 0.9008, 0.625, 0.8971, 0.6562, 0.8971, 0.6562, 0.9008, 0.6562, 0.9008, 0.6562, 0.8971, 0.6875, 0.8971, 0.6875, 0.9008, 0.2812, 0.8976, 0.3125, 0.8971, 0.3125, 0.9008, 0.3069, 0.9008, 0.2812, 0.9008, 0.6875, 0.8971, 0.7188, 0.8976, 0.7188, 0.9008, 0.6931, 0.9008, 0.6875, 0.9008, 0.3438, 0.5667, 0.375, 0.5667, 0.375, 0.5873, 0.3438, 0.5873, 0.3125, 0.5667, 0.3438, 0.5667, 0.3438, 0.5873, 0.3125, 0.5873, 0.375, 0.8971, 0.375, 0.5873, 0.4062, 0.5873, 0.4063, 0.8971, 0.4063, 0.8971, 0.4062, 0.5873, 0.4375, 0.5873, 0.4375, 0.8971, 0.4375, 0.8971, 0.4375, 0.5873, 0.4688, 0.5873, 0.4688, 0.8971, 0.4688, 0.8971, 0.4688, 0.5873, 0.5, 0.5873, 0.5, 0.8971, 0.5, 0.8971, 0.5, 0.5873, 0.5312, 0.5873, 0.5312, 0.8971, 0.5312, 0.8971, 0.5312, 0.5873, 0.5625, 0.5873, 0.5625, 0.8971, 0.5625, 0.8971, 0.5625, 0.5873, 0.5938, 0.5873, 0.5938, 0.8971, 0.5938, 0.8971, 0.5938, 0.5873, 0.625, 0.5873, 0.625, 0.8971, 0.625, 0.8971, 0.625, 0.5873, 0.6562, 0.5873, 0.6562, 0.8971, 0.6562, 0.8971, 0.6562, 0.5873, 0.6875, 0.5873, 0.6875, 0.8971, 0.9688, 0.5667, 1.0, 0.5667, 1.0, 0.5891, 0.9688, 0.5891, 0.9375, 0.5667, 0.9688, 0.5667, 0.9688, 0.5891, 0.9375, 0.5891, 0.9062, 0.5667, 0.9375, 0.5667, 0.9375, 0.5891, 0.9062, 0.5891, 0.875, 0.5667, 0.9062, 0.5667, 0.9062, 0.5891, 0.875, 0.5891, 0.25, 0.5667, 0.2812, 0.5667, 0.2812, 0.5891, 0.25, 0.5891, 0.2188, 0.5667, 0.25, 0.5667, 0.25, 0.5891, 0.2188, 0.5891, 0.1875, 0.5667, 0.2188, 0.5667, 0.2188, 0.5891, 0.1875, 0.5891, 0.1562, 0.5667, 0.1875, 0.5667, 0.1875, 0.5891, 0.1562, 0.5891, 0.125, 0.5667, 0.1562, 0.5667, 0.1562, 0.5891, 0.125, 0.5891, 0.09375, 0.5667, 0.125, 0.5667, 0.125, 0.5891, 0.09375, 0.5891, 0.0625, 0.5667, 0.09375, 0.5667, 0.09375, 0.5891, 0.0625, 0.5891, 0.03125, 0.5667, 0.0625, 0.5667, 0.0625, 0.5891, 0.03125, 0.5891, 0.0, 0.5667, 0.03125, 0.5667, 0.03125, 0.5891, 0.0, 0.5891, 0.7188, 0.8976, 0.7188, 0.5891, 0.75, 0.5891, 0.75, 0.8976, 0.75, 0.8976, 0.75, 0.5891, 0.7812, 0.5891, 0.7812, 0.8976, 0.7812, 0.8976, 0.7812, 0.5891, 0.8125, 0.5891, 0.8125, 0.8976, 0.8125, 0.8976, 0.8125, 0.5891, 0.8438, 0.5891, 0.8437, 0.8976, 0.8437, 0.8976, 0.8438, 0.5891, 0.875, 0.5891, 0.875, 0.8976, 0.6875, 0.5873, 0.7188, 0.5891, 0.7188, 0.8976, 0.6875, 0.8971, 0.2812, 0.5891, 0.3125, 0.5873, 0.3125, 0.8971, 0.2812, 0.8976, 0.0, 0.5, 0.03125, 0.5, 0.3892, 0.5, 0.03125, 0.5, 0.0625, 0.5, 0.3521, 0.5, 0.0625, 0.5, 0.09375, 0.5, 0.3326, 0.5, 0.09375, 0.5, 0.125, 0.5, 0.3262, 0.5, 0.125, 0.5, 0.1562, 0.5, 0.3287, 0.5, 0.1562, 0.5, 0.1875, 0.5, 0.3374, 0.5, 0.125, 0.5, 0.3287, 0.5, 0.3262, 0.5, 0.1875, 0.5, 0.2188, 0.5, 0.3659, 0.5, 0.2188, 0.5, 0.25, 0.5, 0.3834, 0.5, 0.1875, 0.5, 0.3502, 0.5, 0.3374, 0.5, 0.25, 0.5, 0.3987, 0.5, 0.3834, 0.5, 0.3834, 0.5, 0.3659, 0.5, 0.2188, 0.5, 0.3502, 0.5, 0.1875, 0.5, 0.3659, 0.5, 0.03125, 0.5, 0.3521, 0.5, 0.3892, 0.5, 0.09375, 0.5, 0.3262, 0.5, 0.3326, 0.5, 0.9375, 0.5, 0.9688, 0.5, 0.5685, 0.5, 0.9688, 0.5, 0.0, 0.5, 0.5102, 0.5, 0.5685, 0.5, 0.9688, 0.5, 0.5102, 0.5, 0.875, 0.5, 0.9062, 0.5, 0.6311, 0.5, 0.9062, 0.5, 0.9375, 0.5, 0.6089, 0.5, 0.6311, 0.5, 0.9062, 0.5, 0.6089, 0.5, 0.8125, 0.5, 0.8438, 0.5, 0.6392, 0.5, 0.8438, 0.5, 0.875, 0.5, 0.6397, 0.5, 0.6397, 0.5, 0.875, 0.5, 0.6311, 0.5, 0.75, 0.5, 0.7812, 0.5, 0.6116, 0.5, 0.7812, 0.5, 0.8125, 0.5, 0.6232, 0.5, 0.6329, 0.5, 0.8125, 0.5, 0.6392, 0.5, 0.6116, 0.5, 0.6013, 0.5, 0.75, 0.5, 0.6232, 0.5, 0.6116, 0.5, 0.7812, 0.5, 0.8125, 0.5, 0.6329, 0.5, 0.6232, 0.5, 0.3287, 0.5, 0.1562, 0.5, 0.3374, 0.5, 0.8438, 0.5, 0.6397, 0.5, 0.6392, 0.5, 0.0625, 0.5, 0.3326, 0.5, 0.3521, 0.5, 0.6089, 0.5, 0.9375, 0.5, 0.5685, 0.5, 0.0, 0.5, 0.3892, 0.5, 0.445, 0.5, 0.75, 0.5, 0.6013, 0.5, 0.6002, 0.5, 0.75, 0.5, 0.6002, 0.5, 0.5901, 0.5, 0.75, 0.5, 0.75, 0.5, 0.5767, 0.5, 0.75, 0.5, 0.75, 0.5, 0.5901, 0.5, 0.25, 0.5, 0.5, 0.5, 0.75, 0.5, 0.5, 0.5, 0.75, 0.5, 0.75, 0.5, 0.5212, 0.5, 0.5, 0.5, 0.75, 0.5, 0.5212, 0.5, 0.75, 0.5, 0.5901, 0.5, 0.5767, 0.5, 0.75, 0.5, 0.75, 0.5, 0.5602, 0.5, 0.25, 0.5, 0.25, 0.5, 0.4788, 0.5, 0.75, 0.5, 0.5767, 0.5, 0.5602, 0.5, 0.25, 0.5, 0.25, 0.5, 0.4398, 0.5, 0.25, 0.5, 0.5, 0.5, 0.4788, 0.5, 0.25, 0.5, 0.25, 0.5, 0.4099, 0.5, 0.25, 0.5, 0.25, 0.5, 0.4233, 0.5, 0.4099, 0.5, 0.25, 0.5, 0.4233, 0.5, 0.3998, 0.5, 0.3987, 0.5, 0.25, 0.5, 0.4099, 0.5, 0.3998, 0.5, 0.25, 0.5, 0.5602, 0.5, 0.5415, 0.5, 0.75, 0.5, 0.5415, 0.5, 0.5212, 0.5, 0.75, 0.5, 0.4398, 0.5, 0.4233, 0.5, 0.25, 0.5, 0.4585, 0.5, 0.4398, 0.5, 0.25, 0.5, 0.1562, 1.0, 0.125, 1.0, 0.3287, 1.0, 0.125, 1.0, 0.09375, 1.0, 0.3262, 1.0, 0.3287, 1.0, 0.125, 1.0, 0.3262, 1.0, 0.09375, 1.0, 0.0625, 1.0, 0.3326, 1.0, 0.0625, 1.0, 0.03125, 1.0, 0.3521, 1.0, 0.3326, 1.0, 0.0625, 1.0, 0.3521, 1.0, 0.03125, 1.0, 0.0, 1.0, 0.3892, 1.0, 0.0, 1.0, 0.9688, 1.0, 0.5102, 1.0, 0.9688, 1.0, 0.9375, 1.0, 0.5685, 1.0, 0.9375, 1.0, 0.9062, 1.0, 0.6089, 1.0, 0.9062, 1.0, 0.875, 1.0, 0.6311, 1.0, 0.875, 1.0, 0.8438, 1.0, 0.6397, 1.0, 0.9062, 1.0, 0.6311, 1.0, 0.6089, 1.0, 0.8438, 1.0, 0.8125, 1.0, 0.6392, 1.0, 0.8125, 1.0, 0.7812, 1.0, 0.6232, 1.0, 0.7812, 1.0, 0.75, 1.0, 0.6116, 1.0, 0.75, 1.0, 0.6013, 1.0, 0.6116, 1.0, 0.6397, 1.0, 0.8438, 1.0, 0.6392, 1.0, 0.0, 1.0, 0.5102, 1.0, 0.445, 1.0, 0.9375, 1.0, 0.6089, 1.0, 0.5685, 1.0, 0.2188, 1.0, 0.1875, 1.0, 0.3659, 1.0, 0.1875, 1.0, 0.1562, 1.0, 0.3374, 1.0, 0.3374, 1.0, 0.1562, 1.0, 0.3287, 1.0, 0.3987, 1.0, 0.25, 1.0, 0.3834, 1.0, 0.25, 1.0, 0.2188, 1.0, 0.3834, 1.0, 0.6311, 1.0, 0.875, 1.0, 0.6397, 1.0, 0.7812, 1.0, 0.6116, 1.0, 0.6232, 1.0, 0.6232, 1.0, 0.6329, 1.0, 0.8125, 1.0, 0.3659, 1.0, 0.3834, 1.0, 0.2188, 1.0, 0.3502, 1.0, 0.3659, 1.0, 0.1875, 1.0, 0.6329, 1.0, 0.6392, 1.0, 0.8125, 1.0, 0.3374, 1.0, 0.3502, 1.0, 0.1875, 1.0, 0.3262, 1.0, 0.09375, 1.0, 0.3326, 1.0, 0.9688, 1.0, 0.5685, 1.0, 0.5102, 1.0, 0.0, 1.0, 0.445, 1.0, 0.3892, 1.0, 0.25, 1.0, 0.3987, 1.0, 0.3998, 1.0, 0.25, 1.0, 0.3998, 1.0, 0.4099, 1.0, 0.25, 1.0, 0.25, 1.0, 0.4233, 1.0, 0.25, 1.0, 0.25, 1.0, 0.4099, 1.0, 0.75, 1.0, 0.5, 1.0, 0.25, 1.0, 0.5, 1.0, 0.25, 1.0, 0.25, 1.0, 0.4788, 1.0, 0.5, 1.0, 0.25, 1.0, 0.4788, 1.0, 0.25, 1.0, 0.4099, 1.0, 0.4233, 1.0, 0.25, 1.0, 0.25, 1.0, 0.4398, 1.0, 0.75, 1.0, 0.75, 1.0, 0.5212, 1.0, 0.25, 1.0, 0.4233, 1.0, 0.4398, 1.0, 0.75, 1.0, 0.75, 1.0, 0.5602, 1.0, 0.75, 1.0, 0.5, 1.0, 0.5212, 1.0, 0.75, 1.0, 0.75, 1.0, 0.5901, 1.0, 0.75, 1.0, 0.75, 1.0, 0.5767, 1.0, 0.5901, 1.0, 0.75, 1.0, 0.5767, 1.0, 0.6002, 1.0, 0.6013, 1.0, 0.75, 1.0, 0.5901, 1.0, 0.6002, 1.0, 0.75, 1.0, 0.4398, 1.0, 0.4585, 1.0, 0.25, 1.0, 0.4585, 1.0, 0.4788, 1.0, 0.25, 1.0, 0.5602, 1.0, 0.5767, 1.0, 0.75, 1.0, 0.5415, 1.0, 0.5602, 1.0, 0.75, 1.0, 1.0, 0.9778, 1.0, 1.0, 0.9688, 1.0, 0.9688, 0.9778, 0.9688, 0.9778, 0.9688, 1.0, 0.9375, 1.0, 0.9375, 0.9778, 0.9375, 0.9778, 0.9375, 1.0, 0.9062, 1.0, 0.9062, 0.9778, 0.9062, 0.9778, 0.9062, 1.0, 0.875, 1.0, 0.875, 0.9778, 0.875, 0.9778, 0.875, 1.0, 0.8438, 1.0, 0.8438, 0.9778, 0.8438, 0.9778, 0.8438, 1.0, 0.8125, 1.0, 0.8125, 0.9778, 0.8125, 0.9778, 0.8125, 1.0, 0.7812, 1.0, 0.7812, 0.9778, 0.7812, 0.9778, 0.7812, 1.0, 0.75, 1.0, 0.75, 0.9778, 0.25, 0.9778, 0.25, 1.0, 0.2188, 1.0, 0.2187, 0.9778, 0.2187, 0.9778, 0.2188, 1.0, 0.1875, 1.0, 0.1875, 0.9778, 0.1875, 0.9778, 0.1875, 1.0, 0.1562, 1.0, 0.1562, 0.9778, 0.1562, 0.9778, 0.1562, 1.0, 0.125, 1.0, 0.125, 0.9778, 0.125, 0.9778, 0.125, 1.0, 0.09375, 1.0, 0.09375, 0.9778, 0.09375, 0.9778, 0.09375, 1.0, 0.0625, 1.0, 0.0625, 0.9778, 0.0625, 0.9778, 0.0625, 1.0, 0.03125, 1.0, 0.03125, 0.9778, 0.03125, 0.9778, 0.03125, 1.0, 0.0, 1.0, 0.0, 0.9778, 0.3892, 1.0, 0.03125, 1.0, 0.3521, 1.0, 0.445, 0.5, 0.0, 0.5, 0.5102, 0.5, 0.75, 1.0, 0.5415, 1.0, 0.5212, 1.0, 0.25, 0.5247, 0.25, 0.5, 0.25, 0.5, 0.25, 0.5247, 0.25, 0.5, 0.4585, 0.5, 0.4788, 0.5, 0.75, 0.9778, 0.75, 1.0, 0.75, 1.0, 0.75, 0.9778, 0.9687, 0.8976, 0.9688, 0.9008, 1.0, 0.9008, 1.0, 0.8976, 0.9375, 0.8976, 0.9375, 0.9008, 0.9688, 0.9008, 0.9687, 0.8976, 0.9062, 0.8976, 0.9062, 0.9008, 0.9375, 0.9008, 0.9375, 0.8976, 0.875, 0.8976, 0.875, 0.9008, 0.9062, 0.9008, 0.9062, 0.8976, 0.8438, 0.5891, 0.875, 0.5891, 0.875, 0.5667, 0.8438, 0.5667, 0.8125, 0.5891, 0.8438, 0.5891, 0.8438, 0.5667, 0.8125, 0.5667, 0.7812, 0.5891, 0.8125, 0.5891, 0.8125, 0.5667, 0.7812, 0.5667, 0.75, 0.5891, 0.7812, 0.5891, 0.7812, 0.5667, 0.75, 0.5667, 0.7188, 0.5891, 0.75, 0.5891, 0.75, 0.5667, 0.7188, 0.5667, 0.6931, 0.5667, 0.6875, 0.5667, 0.6875, 0.5873, 0.7188, 0.5891, 0.7188, 0.5667, 0.6562, 0.5873, 0.6875, 0.5873, 0.6875, 0.5667, 0.6562, 0.5667, 0.625, 0.5873, 0.6562, 0.5873, 0.6563, 0.5667, 0.625, 0.5667, 0.5938, 0.5873, 0.625, 0.5873, 0.625, 0.5667, 0.5938, 0.5667, 0.5625, 0.5873, 0.5938, 0.5873, 0.5938, 0.5667, 0.5625, 0.5667, 0.5312, 0.5873, 0.5625, 0.5873, 0.5625, 0.5667, 0.5312, 0.5667, 0.5, 0.5873, 0.5312, 0.5873, 0.5312, 0.5667, 0.5, 0.5667, 0.4688, 0.5873, 0.5, 0.5873, 0.5, 0.5667, 0.4688, 0.5667, 0.4375, 0.5873, 0.4688, 0.5873, 0.4688, 0.5667, 0.4375, 0.5667, 0.4062, 0.5873, 0.4375, 0.5873, 0.4375, 0.5667, 0.4062, 0.5667, 0.375, 0.5873, 0.4062, 0.5873, 0.4062, 0.5667, 0.375, 0.5667, 0.3438, 0.8971, 0.3438, 0.9008, 0.375, 0.9008, 0.375, 0.8971, 0.3125, 0.8971, 0.3125, 0.9008, 0.3438, 0.9008, 0.3438, 0.8971, 0.2812, 0.5667, 0.2812, 0.5891, 0.3125, 0.5873, 0.3125, 0.5667, 0.3069, 0.5667, 0.25, 0.8976, 0.25, 0.9008, 0.2812, 0.9008, 0.2812, 0.8976, 0.2188, 0.8976, 0.2188, 0.9008, 0.25, 0.9008, 0.25, 0.8976, 0.1875, 0.8976, 0.1875, 0.9008, 0.2188, 0.9008, 0.2188, 0.8976, 0.1562, 0.8976, 0.1562, 0.9008, 0.1875, 0.9008, 0.1875, 0.8976, 0.125, 0.8976, 0.125, 0.9008, 0.1562, 0.9008, 0.1562, 0.8976, 0.09375, 0.8976, 0.09375, 0.9008, 0.125, 0.9008, 0.125, 0.8976, 0.0625, 0.8976, 0.0625, 0.9008, 0.09375, 0.9008, 0.09375, 0.8976, 0.03125, 0.8976, 0.03125, 0.9008, 0.0625, 0.9008, 0.0625, 0.8976, 0.0, 0.8976, 0.0, 0.9008, 0.03125, 0.9008, 0.03125, 0.8976, 0.25, 0.5247, 0.25, 0.5, 0.25, 0.5, 0.25, 0.5247, 0.75, 0.9778, 0.75, 1.0, 0.75, 1.0, 0.75, 0.9778, 0.75, 0.9778, 0.75, 1.0, 0.75, 1.0, 0.75, 0.9778, 0.75, 0.9778, 0.75, 1.0, 0.75, 1.0, 0.75, 0.9778, 0.25, 0.5247, 0.25, 0.5, 0.25, 0.5, 0.25, 0.5247, 0.25, 0.5247, 0.25, 0.5, 0.25, 0.5, 0.25, 0.5247, 0.25, 1.0, 0.25, 0.9778, 0.25, 0.9778, 0.25, 1.0, 0.25, 1.0, 0.25, 0.9778, 0.25, 0.9778, 0.25, 1.0, 0.75, 0.5247, 0.75, 0.9778, 0.75, 0.9778, 0.75, 0.5247, 0.75, 0.5247, 0.75, 0.9778, 0.75, 0.9778, 0.75, 0.5247, 0.75, 0.5247, 0.75, 0.9778, 0.75, 0.9778, 0.75, 0.5247, 0.25, 1.0, 0.25, 0.9778, 0.25, 0.9778, 0.25, 1.0, 0.75, 0.5247, 0.75, 0.9778, 0.75, 0.9778, 0.75, 0.5247, 0.25, 1.0, 0.25, 0.9778, 0.25, 0.9778, 0.25, 1.0, 0.03125, 0.5247, 0.03125, 0.9778, 0.0, 0.9778, 0.0, 0.5247, 0.0625, 0.5247, 0.0625, 0.9778, 0.03125, 0.9778, 0.03125, 0.5247, 0.09375, 0.5247, 0.09375, 0.9778, 0.0625, 0.9778, 0.0625, 0.5247, 0.125, 0.5247, 0.125, 0.9778, 0.09375, 0.9778, 0.09375, 0.5247, 0.1563, 0.5247, 0.1562, 0.9778, 0.125, 0.9778, 0.125, 0.5247, 0.1875, 0.5247, 0.1875, 0.9778, 0.1562, 0.9778, 0.1563, 0.5247, 0.2188, 0.5247, 0.2187, 0.9778, 0.1875, 0.9778, 0.1875, 0.5247, 0.25, 0.5247, 0.25, 0.9778, 0.2187, 0.9778, 0.2188, 0.5247, 0.7812, 0.5247, 0.7812, 0.9778, 0.75, 0.9778, 0.75, 0.5247, 0.8125, 0.5247, 0.8125, 0.9778, 0.7812, 0.9778, 0.7812, 0.5247, 0.8438, 0.5247, 0.8438, 0.9778, 0.8125, 0.9778, 0.8125, 0.5247, 0.875, 0.5247, 0.875, 0.9778, 0.8438, 0.9778, 0.8438, 0.5247, 0.9062, 0.5247, 0.9062, 0.9778, 0.875, 0.9778, 0.875, 0.5247, 0.9375, 0.5247, 0.9375, 0.9778, 0.9062, 0.9778, 0.9062, 0.5247, 0.9688, 0.5247, 0.9688, 0.9778, 0.9375, 0.9778, 0.9375, 0.5247, 1.0, 0.5247, 1.0, 0.9778, 0.9688, 0.9778, 0.9688, 0.5247, 1.0, 0.5, 1.0, 0.5247, 0.9688, 0.5247, 0.9688, 0.5, 0.9688, 0.5, 0.9688, 0.5247, 0.9375, 0.5247, 0.9375, 0.5, 0.9375, 0.5, 0.9375, 0.5247, 0.9062, 0.5247, 0.9062, 0.5, 0.9062, 0.5, 0.9062, 0.5247, 0.875, 0.5247, 0.875, 0.5, 0.875, 0.5, 0.875, 0.5247, 0.8438, 0.5247, 0.8438, 0.5, 0.8438, 0.5, 0.8438, 0.5247, 0.8125, 0.5247, 0.8125, 0.5, 0.8125, 0.5, 0.8125, 0.5247, 0.7812, 0.5247, 0.7812, 0.5, 0.7812, 0.5, 0.7812, 0.5247, 0.75, 0.5247, 0.75, 0.5, 0.25, 0.5, 0.25, 0.5247, 0.2188, 0.5247, 0.2188, 0.5, 0.2188, 0.5, 0.2188, 0.5247, 0.1875, 0.5247, 0.1875, 0.5, 0.1875, 0.5, 0.1875, 0.5247, 0.1563, 0.5247, 0.1562, 0.5, 0.1562, 0.5, 0.1563, 0.5247, 0.125, 0.5247, 0.125, 0.5, 0.125, 0.5, 0.125, 0.5247, 0.09375, 0.5247, 0.09375, 0.5, 0.09375, 0.5, 0.09375, 0.5247, 0.0625, 0.5247, 0.0625, 0.5, 0.0625, 0.5, 0.0625, 0.5247, 0.03125, 0.5247, 0.03125, 0.5, 0.03125, 0.5, 0.03125, 0.5247, 0.0, 0.5247, 0.0, 0.5, 0.75, 0.5, 0.75, 0.5247, 0.75, 0.5247, 0.75, 0.5, 0.75, 0.5, 0.75, 0.5247, 0.75, 0.5247, 0.75, 0.5, 0.75, 0.5, 0.75, 0.5247, 0.75, 0.5247, 0.75, 0.5, 0.75, 0.5, 0.75, 0.5247, 0.75, 0.5247, 0.75, 0.5, 0.25, 0.9778, 0.25, 0.5247, 0.25, 0.5247, 0.25, 0.9778, 0.25, 0.9778, 0.25, 0.5247, 0.25, 0.5247, 0.25, 0.9778, 0.25, 0.9778, 0.25, 0.5247, 0.25, 0.5247, 0.25, 0.9778, 0.25, 0.9778, 0.25, 0.5247, 0.25, 0.5247, 0.25, 0.9778, 0.0, 0.5891, 0.0, 0.8976, 0.03125, 0.8976, 0.03125, 0.5891, 0.03125, 0.5891, 0.03125, 0.8976, 0.0625, 0.8976, 0.0625, 0.5891, 0.0625, 0.5891, 0.0625, 0.8976, 0.09375, 0.8976, 0.09375, 0.5891, 0.09375, 0.5891, 0.09375, 0.8976, 0.125, 0.8976, 0.125, 0.5891, 0.125, 0.5891, 0.125, 0.8976, 0.1562, 0.8976, 0.1562, 0.5891, 0.1562, 0.5891, 0.1562, 0.8976, 0.1875, 0.8976, 0.1875, 0.5891, 0.1875, 0.5891, 0.1875, 0.8976, 0.2188, 0.8976, 0.2188, 0.5891, 0.2188, 0.5891, 0.2188, 0.8976, 0.25, 0.8976, 0.25, 0.5891, 0.25, 0.5891, 0.25, 0.8976, 0.2812, 0.8976, 0.2812, 0.5891, 0.7188, 0.9008, 0.75, 0.9008, 0.75, 0.8976, 0.7188, 0.8976, 0.75, 0.9008, 0.7812, 0.9008, 0.7812, 0.8976, 0.75, 0.8976, 0.7812, 0.9008, 0.8125, 0.9008, 0.8125, 0.8976, 0.7812, 0.8976, 0.8125, 0.9008, 0.8438, 0.9008, 0.8437, 0.8976, 0.8125, 0.8976, 0.8438, 0.9008, 0.875, 0.9008, 0.875, 0.8976, 0.8437, 0.8976, 0.875, 0.5891, 0.875, 0.8976, 0.9062, 0.8976, 0.9062, 0.5891, 0.9062, 0.5891, 0.9062, 0.8976, 0.9375, 0.8976, 0.9375, 0.5891, 0.9375, 0.5891, 0.9375, 0.8976, 0.9687, 0.8976, 0.9688, 0.5891, 0.9688, 0.5891, 0.9687, 0.8976, 1.0, 0.8976, 1.0, 0.5891, 0.3125, 0.5873, 0.3125, 0.8971, 0.3438, 0.8971, 0.3438, 0.5873, 0.3438, 0.5873, 0.3438, 0.8971, 0.375, 0.8971, 0.375, 0.5873, 0.375, 0.9008, 0.4062, 0.9008, 0.4063, 0.8971, 0.375, 0.8971, 0.4062, 0.9008, 0.4375, 0.9008, 0.4375, 0.8971, 0.4063, 0.8971, 0.4375, 0.9008, 0.4688, 0.9008, 0.4688, 0.8971, 0.4375, 0.8971, 0.4688, 0.9008, 0.5, 0.9008, 0.5, 0.8971, 0.4688, 0.8971, 0.5, 0.9008, 0.5312, 0.9008, 0.5312, 0.8971, 0.5, 0.8971, 0.5312, 0.9008, 0.5625, 0.9008, 0.5625, 0.8971, 0.5312, 0.8971, 0.5625, 0.9008, 0.5938, 0.9008, 0.5938, 0.8971, 0.5625, 0.8971, 0.5938, 0.9008, 0.625, 0.9008, 0.625, 0.8971, 0.5938, 0.8971, 0.625, 0.9008, 0.6562, 0.9008, 0.6562, 0.8971, 0.625, 0.8971, 0.6562, 0.9008, 0.6875, 0.9008, 0.6875, 0.8971, 0.6562, 0.8971, 0.2812, 0.8976, 0.2812, 0.9008, 0.3069, 0.9008, 0.3125, 0.9008, 0.3125, 0.8971, 0.6875, 0.8971, 0.6875, 0.9008, 0.6931, 0.9008, 0.7188, 0.9008, 0.7188, 0.8976, 0.3438, 0.5667, 0.3438, 0.5873, 0.375, 0.5873, 0.375, 0.5667, 0.3125, 0.5667, 0.3125, 0.5873, 0.3438, 0.5873, 0.3438, 0.5667, 0.375, 0.8971, 0.4063, 0.8971, 0.4062, 0.5873, 0.375, 0.5873, 0.4063, 0.8971, 0.4375, 0.8971, 0.4375, 0.5873, 0.4062, 0.5873, 0.4375, 0.8971, 0.4688, 0.8971, 0.4688, 0.5873, 0.4375, 0.5873, 0.4688, 0.8971, 0.5, 0.8971, 0.5, 0.5873, 0.4688, 0.5873, 0.5, 0.8971, 0.5312, 0.8971, 0.5312, 0.5873, 0.5, 0.5873, 0.5312, 0.8971, 0.5625, 0.8971, 0.5625, 0.5873, 0.5312, 0.5873, 0.5625, 0.8971, 0.5938, 0.8971, 0.5938, 0.5873, 0.5625, 0.5873, 0.5938, 0.8971, 0.625, 0.8971, 0.625, 0.5873, 0.5938, 0.5873, 0.625, 0.8971, 0.6562, 0.8971, 0.6562, 0.5873, 0.625, 0.5873, 0.6562, 0.8971, 0.6875, 0.8971, 0.6875, 0.5873, 0.6562, 0.5873, 0.9688, 0.5667, 0.9688, 0.5891, 1.0, 0.5891, 1.0, 0.5667, 0.9375, 0.5667, 0.9375, 0.5891, 0.9688, 0.5891, 0.9688, 0.5667, 0.9062, 0.5667, 0.9062, 0.5891, 0.9375, 0.5891, 0.9375, 0.5667, 0.875, 0.5667, 0.875, 0.5891, 0.9062, 0.5891, 0.9062, 0.5667, 0.25, 0.5667, 0.25, 0.5891, 0.2812, 0.5891, 0.2812, 0.5667, 0.2188, 0.5667, 0.2188, 0.5891, 0.25, 0.5891, 0.25, 0.5667, 0.1875, 0.5667, 0.1875, 0.5891, 0.2188, 0.5891, 0.2188, 0.5667, 0.1562, 0.5667, 0.1562, 0.5891, 0.1875, 0.5891, 0.1875, 0.5667, 0.125, 0.5667, 0.125, 0.5891, 0.1562, 0.5891, 0.1562, 0.5667, 0.09375, 0.5667, 0.09375, 0.5891, 0.125, 0.5891, 0.125, 0.5667, 0.0625, 0.5667, 0.0625, 0.5891, 0.09375, 0.5891, 0.09375, 0.5667, 0.03125, 0.5667, 0.03125, 0.5891, 0.0625, 0.5891, 0.0625, 0.5667, 0.0, 0.5667, 0.0, 0.5891, 0.03125, 0.5891, 0.03125, 0.5667, 0.7188, 0.8976, 0.75, 0.8976, 0.75, 0.5891, 0.7188, 0.5891, 0.75, 0.8976, 0.7812, 0.8976, 0.7812, 0.5891, 0.75, 0.5891, 0.7812, 0.8976, 0.8125, 0.8976, 0.8125, 0.5891, 0.7812, 0.5891, 0.8125, 0.8976, 0.8437, 0.8976, 0.8438, 0.5891, 0.8125, 0.5891, 0.8437, 0.8976, 0.875, 0.8976, 0.875, 0.5891, 0.8438, 0.5891, 0.6875, 0.5873, 0.6875, 0.8971, 0.7188, 0.8976, 0.7188, 0.5891, 0.2812, 0.5891, 0.2812, 0.8976, 0.3125, 0.8971, 0.3125, 0.5873, 0.0, 0.5, 0.3892, 0.5, 0.03125, 0.5, 0.03125, 0.5, 0.3521, 0.5, 0.0625, 0.5, 0.0625, 0.5, 0.3326, 0.5, 0.09375, 0.5, 0.09375, 0.5, 0.3262, 0.5, 0.125, 0.5, 0.125, 0.5, 0.3287, 0.5, 0.1562, 0.5, 0.1562, 0.5, 0.3374, 0.5, 0.1875, 0.5, 0.125, 0.5, 0.3262, 0.5, 0.3287, 0.5, 0.1875, 0.5, 0.3659, 0.5, 0.2188, 0.5, 0.2188, 0.5, 0.3834, 0.5, 0.25, 0.5, 0.1875, 0.5, 0.3374, 0.5, 0.3502, 0.5, 0.25, 0.5, 0.3834, 0.5, 0.3987, 0.5, 0.3834, 0.5, 0.2188, 0.5, 0.3659, 0.5, 0.3502, 0.5, 0.3659, 0.5, 0.1875, 0.5, 0.03125, 0.5, 0.3892, 0.5, 0.3521, 0.5, 0.09375, 0.5, 0.3326, 0.5, 0.3262, 0.5, 0.9375, 0.5, 0.5685, 0.5, 0.9688, 0.5, 0.9688, 0.5, 0.5102, 0.5, 0.0, 0.5, 0.5685, 0.5, 0.5102, 0.5, 0.9688, 0.5, 0.875, 0.5, 0.6311, 0.5, 0.9062, 0.5, 0.9062, 0.5, 0.6089, 0.5, 0.9375, 0.5, 0.6311, 0.5, 0.6089, 0.5, 0.9062, 0.5, 0.8125, 0.5, 0.6392, 0.5, 0.8438, 0.5, 0.8438, 0.5, 0.6397, 0.5, 0.875, 0.5, 0.6397, 0.5, 0.6311, 0.5, 0.875, 0.5, 0.75, 0.5, 0.6116, 0.5, 0.7812, 0.5, 0.7812, 0.5, 0.6232, 0.5, 0.8125, 0.5, 0.6329, 0.5, 0.6392, 0.5, 0.8125, 0.5, 0.6116, 0.5, 0.75, 0.5, 0.6013, 0.5, 0.6232, 0.5, 0.7812, 0.5, 0.6116, 0.5, 0.8125, 0.5, 0.6232, 0.5, 0.6329, 0.5, 0.3287, 0.5, 0.3374, 0.5, 0.1562, 0.5, 0.8438, 0.5, 0.6392, 0.5, 0.6397, 0.5, 0.0625, 0.5, 0.3521, 0.5, 0.3326, 0.5, 0.6089, 0.5, 0.5685, 0.5, 0.9375, 0.5, 0.0, 0.5, 0.445, 0.5, 0.3892, 0.5, 0.75, 0.5, 0.6002, 0.5, 0.6013, 0.5, 0.75, 0.5, 0.5901, 0.5, 0.6002, 0.5, 0.75, 0.5, 0.5767, 0.5, 0.75, 0.5, 0.75, 0.5, 0.5901, 0.5, 0.75, 0.5, 0.25, 0.5, 0.5, 0.5, 0.75, 0.5, 0.5, 0.5, 0.75, 0.5, 0.5212, 0.5, 0.75, 0.5, 0.5, 0.5, 0.5212, 0.5, 0.75, 0.5, 0.75, 0.5, 0.5767, 0.5, 0.5901, 0.5, 0.75, 0.5, 0.5602, 0.5, 0.75, 0.5, 0.25, 0.5, 0.4788, 0.5, 0.25, 0.5, 0.75, 0.5, 0.5602, 0.5, 0.5767, 0.5, 0.25, 0.5, 0.4398, 0.5, 0.25, 0.5, 0.25, 0.5, 0.4788, 0.5, 0.5, 0.5, 0.25, 0.5, 0.4099, 0.5, 0.25, 0.5, 0.25, 0.5, 0.4233, 0.5, 0.25, 0.5, 0.4099, 0.5, 0.4233, 0.5, 0.25, 0.5, 0.3998, 0.5, 0.25, 0.5, 0.3987, 0.5, 0.4099, 0.5, 0.25, 0.5, 0.3998, 0.5, 0.5602, 0.5, 0.75, 0.5, 0.5415, 0.5, 0.5415, 0.5, 0.75, 0.5, 0.5212, 0.5, 0.4398, 0.5, 0.25, 0.5, 0.4233, 0.5, 0.4585, 0.5, 0.25, 0.5, 0.4398, 0.5, 0.1562, 1.0, 0.3287, 1.0, 0.125, 1.0, 0.125, 1.0, 0.3262, 1.0, 0.09375, 1.0, 0.3287, 1.0, 0.3262, 1.0, 0.125, 1.0, 0.09375, 1.0, 0.3326, 1.0, 0.0625, 1.0, 0.0625, 1.0, 0.3521, 1.0, 0.03125, 1.0, 0.3326, 1.0, 0.3521, 1.0, 0.0625, 1.0, 0.03125, 1.0, 0.3892, 1.0, 0.0, 1.0, 0.0, 1.0, 0.5102, 1.0, 0.9688, 1.0, 0.9688, 1.0, 0.5685, 1.0, 0.9375, 1.0, 0.9375, 1.0, 0.6089, 1.0, 0.9062, 1.0, 0.9062, 1.0, 0.6311, 1.0, 0.875, 1.0, 0.875, 1.0, 0.6397, 1.0, 0.8438, 1.0, 0.9062, 1.0, 0.6089, 1.0, 0.6311, 1.0, 0.8438, 1.0, 0.6392, 1.0, 0.8125, 1.0, 0.8125, 1.0, 0.6232, 1.0, 0.7812, 1.0, 0.7812, 1.0, 0.6116, 1.0, 0.75, 1.0, 0.75, 1.0, 0.6116, 1.0, 0.6013, 1.0, 0.6397, 1.0, 0.6392, 1.0, 0.8438, 1.0, 0.0, 1.0, 0.445, 1.0, 0.5102, 1.0, 0.9375, 1.0, 0.5685, 1.0, 0.6089, 1.0, 0.2188, 1.0, 0.3659, 1.0, 0.1875, 1.0, 0.1875, 1.0, 0.3374, 1.0, 0.1562, 1.0, 0.3374, 1.0, 0.3287, 1.0, 0.1562, 1.0, 0.3987, 1.0, 0.3834, 1.0, 0.25, 1.0, 0.25, 1.0, 0.3834, 1.0, 0.2188, 1.0, 0.6311, 1.0, 0.6397, 1.0, 0.875, 1.0, 0.7812, 1.0, 0.6232, 1.0, 0.6116, 1.0, 0.6232, 1.0, 0.8125, 1.0, 0.6329, 1.0, 0.3659, 1.0, 0.2188, 1.0, 0.3834, 1.0, 0.3502, 1.0, 0.1875, 1.0, 0.3659, 1.0, 0.6329, 1.0, 0.8125, 1.0, 0.6392, 1.0, 0.3374, 1.0, 0.1875, 1.0, 0.3502, 1.0, 0.3262, 1.0, 0.3326, 1.0, 0.09375, 1.0, 0.9688, 1.0, 0.5102, 1.0, 0.5685, 1.0, 0.0, 1.0, 0.3892, 1.0, 0.445, 1.0, 0.25, 1.0, 0.3998, 1.0, 0.3987, 1.0, 0.25, 1.0, 0.4099, 1.0, 0.3998, 1.0, 0.25, 1.0, 0.4233, 1.0, 0.25, 1.0, 0.25, 1.0, 0.4099, 1.0, 0.25, 1.0, 0.75, 1.0, 0.5, 1.0, 0.25, 1.0, 0.5, 1.0, 0.25, 1.0, 0.4788, 1.0, 0.25, 1.0, 0.5, 1.0, 0.4788, 1.0, 0.25, 1.0, 0.25, 1.0, 0.4233, 1.0, 0.4099, 1.0, 0.25, 1.0, 0.4398, 1.0, 0.25, 1.0, 0.75, 1.0, 0.5212, 1.0, 0.75, 1.0, 0.25, 1.0, 0.4398, 1.0, 0.4233, 1.0, 0.75, 1.0, 0.5602, 1.0, 0.75, 1.0, 0.75, 1.0, 0.5212, 1.0, 0.5, 1.0, 0.75, 1.0, 0.5901, 1.0, 0.75, 1.0, 0.75, 1.0, 0.5767, 1.0, 0.75, 1.0, 0.5901, 1.0, 0.5767, 1.0, 0.75, 1.0, 0.6002, 1.0, 0.75, 1.0, 0.6013, 1.0, 0.5901, 1.0, 0.75, 1.0, 0.6002, 1.0, 0.4398, 1.0, 0.25, 1.0, 0.4585, 1.0, 0.4585, 1.0, 0.25, 1.0, 0.4788, 1.0, 0.5602, 1.0, 0.75, 1.0, 0.5767, 1.0, 0.5415, 1.0, 0.75, 1.0, 0.5602, 1.0])
me_cylinder_017.use_remesh_fix_poles = True
me_cylinder_017.use_remesh_preserve_attributes = False
me_cylinder_017.update()
me_cylinder_015 = bpy.data.meshes.new('Cylinder.015')
me_cylinder_015.from_pydata([(1.839e-06, 1.0, 0.07944), (0.1951, 0.9808, 0.07944), (0.3827, 0.9239, 0.07944), (0.5556, 0.8315, 0.07944), (0.7071, 0.7071, 0.07944), (0.8484, 0.5247, 0.07944), (0.9239, 0.3827, 0.07944), (0.9808, 0.1951, 0.07944), (1.0, -2.695e-08, 0.07944), (0.9808, -0.1951, 0.07944), (0.9417, -0.3453, 0.07944), (0.8315, -0.5556, 0.07944), (0.7071, -0.7071, 0.07944), (0.5556, -0.8315, 0.07944), (0.3827, -0.9239, 0.07944), (0.1951, -0.9808, 0.07944), (1.751e-06, -1.0, 0.07944), (-0.1951, -0.9808, 0.07944), (-0.3827, -0.9239, 0.07944), (-0.5556, -0.8315, 0.07944), (-0.7071, -0.7071, 0.07944), (-0.8315, -0.5556, 0.07944), (-0.9239, -0.3827, 0.07944), (-0.9808, -0.1951, 0.07944), (-1.0, 2.869e-08, 0.07944), (-0.9808, 0.1951, 0.07944), (-0.9239, 0.3827, 0.07944), (-0.8315, 0.5556, 0.07944), (-0.7071, 0.7071, 0.07944), (-0.5556, 0.8315, 0.07944), (-0.3827, 0.9239, 0.07944), (-0.1951, 0.9808, 0.07944), (1.839e-06, 1.0, -0.06311), (0.1951, 0.9808, -0.06311), (0.3827, 0.9239, -0.06311), (0.5556, 0.8315, -0.06311), (0.7071, 0.7071, -0.06311), (0.8484, 0.5247, -0.06311), (0.9417, -0.3453, -0.06311), (0.8315, -0.5556, -0.06311), (0.7071, -0.7071, -0.06311), (0.5556, -0.8315, -0.06311), (0.3827, -0.9239, -0.06311), (0.1951, -0.9808, -0.06311), (1.751e-06, -1.0, -0.06311), (-0.1951, -0.9808, -0.06311), (-0.3827, -0.9239, -0.06311), (-0.5556, -0.8315, -0.06311), (-0.7071, -0.7071, -0.06311), (-0.8315, -0.5556, -0.06311), (-0.9239, -0.3827, -0.06311), (-0.9808, -0.1951, -0.06311), (-1.0, 2.869e-08, -0.06311), (-0.9808, 0.1951, -0.06311), (-0.9239, 0.3827, -0.06311), (-0.8315, 0.5556, -0.06311), (-0.7071, 0.7071, -0.06311), (-0.5556, 0.8315, -0.06311), (-0.3827, 0.9239, -0.06311), (-0.1951, 0.9808, -0.06311), (1.839e-06, 1.0, 0.02722), (0.1951, 0.9808, 0.02722), (0.3827, 0.9239, 0.02722), (0.5556, 0.8315, 0.02722), (0.7071, 0.7071, 0.02722), (0.8484, 0.5247, 0.02722), (0.9239, 0.3827, 0.02722), (0.9808, 0.1951, 0.02722), (1.0, -2.695e-08, 0.02722), (0.9808, -0.1951, 0.02722), (0.9417, -0.3453, 0.02722), (0.8315, -0.5556, 0.02722), (0.7071, -0.7071, 0.02722), (0.5556, -0.8315, 0.02722), (0.3827, -0.9239, 0.02722), (0.1951, -0.9808, 0.02722), (1.751e-06, -1.0, 0.02722), (-0.1951, -0.9808, 0.02722), (-0.3827, -0.9239, 0.02722), (-0.5556, -0.8315, 0.02722), (-0.7071, -0.7071, 0.02722), (-0.8315, -0.5556, 0.02722), (-0.9239, -0.3827, 0.02722), (-0.9808, -0.1951, 0.02722), (-1.0, 2.869e-08, 0.02722), (-0.9808, 0.1951, 0.02722), (-0.9239, 0.3827, 0.02722), (-0.8315, 0.5556, 0.02722), (-0.7071, 0.7071, 0.02722), (-0.5556, 0.8315, 0.02722), (-0.3827, 0.9239, 0.02722), (-0.1951, 0.9808, 0.02722), (1.839e-06, 1.0, -0.1497), (0.1951, 0.9808, -0.1497), (0.3827, 0.9239, -0.1497), (0.5556, 0.8315, -0.1497), (0.7071, 0.7071, -0.1497), (0.8484, 0.5247, -0.1497), (0.8315, -0.5556, -0.1497), (0.7071, -0.7071, -0.1497), (0.5556, -0.8315, -0.1497), (0.3827, -0.9239, -0.1497), (0.1951, -0.9808, -0.1497), (1.752e-06, -1.0, -0.1497), (-0.1951, -0.9808, -0.1497), (-0.3827, -0.9239, -0.1497), (-0.5556, -0.8315, -0.1497), (-0.7071, -0.7071, -0.1497), (-0.8315, -0.5556, -0.1497), (-0.9239, -0.3827, -0.1497), (-0.9808, -0.1951, -0.1497), (-1.0, 2.869e-08, -0.1497), (-0.9808, 0.1951, -0.1497), (-0.9239, 0.3827, -0.1497), (-0.8315, 0.5556, -0.1497), (-0.7071, 0.7071, -0.1497), (-0.5556, 0.8315, -0.1497), (-0.3827, 0.9239, -0.1497), (-0.1951, 0.9808, -0.1497), (-0.4504, 0.001235, 0.07944), (-0.416, -0.172, 0.07944), (-0.4417, -0.08706, 0.07944), (-0.4417, 0.08953, 0.07944), (-0.3179, -0.3188, 0.07944), (-0.3741, -0.2502, 0.07944), (-0.3741, 0.2527, 0.07944), (-0.416, 0.1744, 0.07944), (-0.2493, -0.3751, 0.07944), (-0.2493, 0.3775, 0.07944), (-0.08614, 0.4451, 0.07944), (0.09045, 0.4451, 0.07944), (0.002156, 0.4538, 0.07944), (-0.171, 0.4193, 0.07944), (-0.3179, 0.3212, 0.07944), (-0.171, -0.4169, 0.07944), (0.002156, -0.4513, 0.07944), (0.09045, -0.4426, 0.07944), (-0.08614, -0.4426, 0.07944), (0.1753, 0.4193, 0.07944), (0.2536, -0.3751, 0.07944), (0.1753, -0.4169, 0.07944), (0.2536, 0.3775, 0.07944), (0.3222, 0.3212, 0.07944), (0.3784, -0.2502, 0.07944), (0.3358, 0.3093, 0.07944), (0.4547, 0.001235, 0.07944), (0.446, 0.08953, 0.07944), (0.4101, -0.2037, 0.07944), (0.446, -0.08706, 0.07944), (0.4203, 0.1744, 0.07944), (0.3222, -0.3188, 0.07944), (-0.4504, 0.001235, 0.02722), (-0.416, -0.172, 0.02722), (-0.4417, -0.08706, 0.02722), (-0.4417, 0.08953, 0.02722), (-0.3741, -0.2502, 0.02722), (-0.3741, 0.2527, 0.02722), (-0.3179, -0.3188, 0.02722), (-0.416, 0.1744, 0.02722), (-0.3179, 0.3212, 0.02722), (-0.171, 0.4193, 0.02722), (-0.2493, -0.3751, 0.02722), (-0.2493, 0.3775, 0.02722), (-0.08614, -0.4426, 0.02722), (-0.08614, 0.4451, 0.02722), (-0.171, -0.4169, 0.02722), (0.09045, -0.4426, 0.02722), (0.002156, -0.4513, 0.02722), (0.002156, 0.4538, 0.02722), (0.2536, 0.3775, 0.02722), (0.1753, -0.4169, 0.02722), (0.1753, 0.4193, 0.02722), (0.2536, -0.3751, 0.02722), (0.09045, 0.4451, 0.02722), (0.3784, -0.2502, 0.02722), (0.3222, -0.3188, 0.02722), (0.3358, 0.3093, 0.02722), (0.4547, 0.001235, 0.02722), (0.446, 0.08953, 0.02722), (0.4101, -0.2037, 0.02722), (0.446, -0.08706, 0.02722), (0.4203, 0.1744, 0.02722), (0.3222, 0.3212, 0.02722), (0.3784, -0.2502, -0.06311), (0.4547, 0.001235, -0.06311), (0.446, -0.08706, -0.06311), (0.4101, -0.2037, -0.06311), (-0.4417, 0.08953, -0.06311), (-0.416, 0.1744, -0.06311), (-0.2493, 0.3775, -0.06311), (-0.3179, 0.3212, -0.06311), (-0.3741, 0.2527, -0.06311), (-0.171, 0.4193, -0.06311), (-0.08614, 0.4451, -0.06311), (0.002156, 0.4538, -0.06311), (0.09045, 0.4451, -0.06311), (0.1753, 0.4193, -0.06311), (-0.4504, 0.001235, -0.06311), (-0.416, -0.172, -0.06311), (-0.3741, -0.2502, -0.06311), (-0.4417, -0.08706, -0.06311), (-0.2493, -0.3751, -0.06311), (-0.3179, -0.3188, -0.06311), (0.002156, -0.4513, -0.06311), (-0.08614, -0.4426, -0.06311), (-0.171, -0.4169, -0.06311), (0.09045, -0.4426, -0.06311), (0.1753, -0.4169, -0.06311), (0.2536, -0.3751, -0.06311), (0.3222, -0.3188, -0.06311), (0.2536, 0.3775, -0.06311), (0.3358, 0.3093, -0.06311), (0.446, 0.08953, -0.06311), (0.4203, 0.1744, -0.06311), (0.3222, 0.3212, -0.06311), (0.5616, 0.4861, 0.07944), (0.562, 0.4852, -0.06311), (0.562, 0.4852, 0.02722), (0.6555, -0.3714, 0.07822), (0.6555, -0.3714, -0.06433), (0.6555, -0.3714, 0.026), (1.839e-06, 1.0, -0.2449), (0.1951, -0.9808, -0.2449), (1.752e-06, -1.0, -0.2449), (-0.1951, -0.9808, -0.2449), (-0.3827, -0.9239, -0.2449), (-0.5556, -0.8315, -0.2449), (-0.7071, -0.7071, -0.2449), (-0.8315, -0.5556, -0.2449), (-0.9239, -0.3827, -0.2449), (-0.9808, -0.1951, -0.2449), (-1.0, 2.282e-08, -0.2449), (-0.9808, 0.1951, -0.2449), (-0.9239, 0.3827, -0.2449), (-0.8315, 0.5556, -0.2449), (-0.7071, 0.7071, -0.2449), (-0.5556, 0.8315, -0.2449), (-0.3827, 0.9239, -0.2449), (-0.1951, 0.9808, -0.2449), (0.006804, 0.8943, -0.2499), (0.1807, -0.8717, -0.2499), (0.006804, -0.8889, -0.2499), (-0.1671, -0.8717, -0.2499), (-0.3344, -0.821, -0.2499), (-0.4885, -0.7386, -0.2499), (-0.6236, -0.6277, -0.2499), (-0.7345, -0.4926, -0.2499), (-0.8169, -0.3385, -0.2499), (-0.8676, -0.1712, -0.2499), (-0.8848, 0.002726, -0.2499), (-0.8676, 0.1767, -0.2499), (-0.8169, 0.3439, -0.2499), (-0.7345, 0.4981, -0.2499), (-0.6236, 0.6332, -0.2499), (-0.4885, 0.744, -0.2499), (-0.3344, 0.8264, -0.2499), (-0.1671, 0.8772, -0.2499), (-0.8345, -0.5558, -0.2595), (-0.9269, -0.3829, -0.2595), (-0.9838, 0.1948, -0.2595), (-0.9269, 0.3824, -0.2595), (-0.003014, -1.0, -0.2595), (-0.1981, -0.981, -0.2595), (-1.003, -0.000251, -0.2595), (-0.7101, 0.7069, -0.2595), (-0.5586, 0.8312, -0.2595), (-0.3857, 0.9236, -0.2595), (-0.3857, -0.9241, -0.2595), (-0.003014, 0.9997, -0.2595), (-0.1981, 0.9805, -0.2595), (-0.5586, -0.8317, -0.2595), (-0.9838, -0.1953, -0.2595), (-0.8345, 0.5553, -0.2595), (-0.7101, -0.7074, -0.2595), (0.1921, -0.981, -0.2595), (-0.7375, -0.4929, -0.2642), (-0.8199, -0.3387, -0.2642), (-0.8706, 0.1764, -0.2642), (-0.8199, 0.3437, -0.2642), (0.003834, -0.8891, -0.2642), (-0.1701, -0.872, -0.2642), (-0.8877, 0.002479, -0.2642), (-0.6266, 0.6329, -0.2642), (-0.4915, 0.7438, -0.2642), (-0.3374, 0.8262, -0.2642), (-0.3374, -0.8212, -0.2642), (0.003834, 0.8941, -0.2642), (-0.1701, 0.8769, -0.2642), (-0.4915, -0.7388, -0.2642), (-0.8706, -0.1715, -0.2642), (-0.7375, 0.4978, -0.2642), (-0.6266, -0.628, -0.2642), (0.1778, -0.872, -0.2642)], [(5, 215), (215, 144), (218, 220)], [(60, 0, 1, 61), (61, 1, 2, 62), (62, 2, 3, 63), (63, 3, 4, 64), (64, 4, 5, 65), (65, 5, 6, 66), (66, 6, 7, 67), (67, 7, 8, 68), (68, 8, 9, 69), (69, 9, 10, 70), (70, 10, 11, 71), (71, 11, 12, 72), (72, 12, 13, 73), (73, 13, 14, 74), (74, 14, 15, 75), (75, 15, 16, 76), (76, 16, 17, 77), (77, 17, 18, 78), (78, 18, 19, 79), (79, 19, 20, 80), (80, 20, 21, 81), (81, 21, 22, 82), (82, 22, 23, 83), (83, 23, 24, 84), (84, 24, 25, 85), (85, 25, 26, 86), (86, 26, 27, 87), (87, 27, 28, 88), (88, 28, 29, 89), (89, 29, 30, 90), (10, 9, 8, 7, 6, 5, 4, 3, 2, 138, 141, 142, 144, 149, 146, 145, 148, 147, 218), (28, 27, 26, 25, 24, 23, 22, 21, 20, 19, 18, 17, 16, 15, 14, 13, 12, 11, 10, 218, 147, 143, 150, 139, 140, 136, 135, 137, 134, 127, 123, 124, 120, 121, 119, 122, 126, 125, 133, 128, 132, 129, 131, 130, 138, 2, 1, 0, 31, 30, 29), (90, 30, 31, 91), (91, 31, 0, 60), (59, 91, 60, 32), (58, 90, 91, 59), (57, 89, 90, 58), (56, 88, 89, 57), (55, 87, 88, 56), (54, 86, 87, 55), (53, 85, 86, 54), (52, 84, 85, 53), (51, 83, 84, 52), (50, 82, 83, 51), (49, 81, 82, 50), (48, 80, 81, 49), (47, 79, 80, 48), (46, 78, 79, 47), (45, 77, 78, 46), (44, 76, 77, 45), (43, 75, 76, 44), (42, 74, 75, 43), (41, 73, 74, 42), (40, 72, 73, 41), (39, 71, 72, 40), (38, 70, 71, 39), (36, 64, 65, 37), (35, 63, 64, 36), (34, 62, 63, 35), (33, 61, 62, 34), (32, 60, 61, 33), (88, 87, 86, 85, 84, 83, 82, 81, 80, 79, 78, 77, 76, 75, 74, 73, 72, 71, 70, 69, 68, 177, 180, 179, 174, 175, 172, 170, 166, 167, 163, 165, 161, 157, 155, 152, 153, 151, 154, 158, 156, 159, 162, 160, 164, 168, 60, 91, 90, 89), (64, 63, 62, 61, 60, 168, 173, 171, 169, 182, 176, 181, 178, 177, 68, 67, 66, 65), (41, 42, 101, 100), (50, 51, 110, 109), (59, 32, 92, 118), (34, 35, 95, 94), (46, 47, 106, 105), (55, 56, 115, 114), (42, 43, 102, 101), (51, 52, 111, 110), (35, 36, 96, 95), (47, 48, 107, 106), (56, 57, 116, 115), (43, 44, 103, 102), (52, 53, 112, 111), (36, 37, 97, 96), (32, 33, 93, 92), (39, 40, 99, 98), (48, 49, 108, 107), (57, 58, 117, 116), (44, 45, 104, 103), (53, 54, 113, 112), (40, 41, 100, 99), (49, 50, 109, 108), (58, 59, 118, 117), (33, 34, 94, 93), (45, 46, 105, 104), (54, 55, 114, 113), (38, 219, 220, 70), (195, 173, 168, 194), (173, 130, 131, 168), (196, 171, 173, 195), (171, 138, 130, 173), (210, 169, 171, 196), (169, 141, 138, 171), (214, 182, 169, 210), (182, 142, 141, 169), (176, 182, 214, 211), (144, 142, 182, 176), (181, 176, 211, 213), (149, 144, 176, 181), (178, 181, 213, 212), (146, 149, 181, 178), (177, 178, 212, 184), (145, 146, 178, 177), (180, 177, 184, 185), (148, 145, 177, 180), (179, 180, 185, 186), (147, 148, 180, 179), (174, 179, 186, 183), (143, 147, 179, 174), (175, 174, 183, 209), (150, 143, 174, 175), (172, 175, 209, 208), (139, 150, 175, 172), (170, 172, 208, 207), (140, 139, 172, 170), (166, 170, 207, 206), (136, 140, 170, 166), (167, 166, 206, 203), (135, 136, 166, 167), (163, 167, 203, 204), (137, 135, 167, 163), (165, 163, 204, 205), (134, 137, 163, 165), (161, 165, 205, 201), (127, 134, 165, 161), (157, 161, 201, 202), (123, 127, 161, 157), (199, 155, 157, 202), (155, 124, 123, 157), (198, 152, 155, 199), (152, 120, 124, 155), (200, 153, 152, 198), (153, 121, 120, 152), (197, 151, 153, 200), (151, 119, 121, 153), (187, 154, 151, 197), (154, 122, 119, 151), (188, 158, 154, 187), (158, 126, 122, 154), (191, 156, 158, 188), (156, 125, 126, 158), (190, 159, 156, 191), (159, 133, 125, 156), (189, 162, 159, 190), (162, 128, 133, 159), (192, 160, 162, 189), (160, 132, 128, 162), (193, 164, 160, 192), (164, 129, 132, 160), (194, 168, 164, 193), (168, 131, 129, 164), (219, 186, 179, 220), (176, 211, 216, 217), (217, 216, 37, 65), (214, 36, 37, 216, 211), (210, 35, 36, 214), (196, 34, 35, 210), (195, 33, 34, 196), (194, 32, 33, 195), (32, 194, 193, 59), (192, 58, 59, 193), (189, 57, 58, 192), (57, 189, 190, 56), (191, 55, 56, 190), (188, 54, 55, 191), (187, 53, 54, 188), (197, 52, 53, 187), (52, 197, 200, 51), (198, 50, 51, 200), (199, 49, 50, 198), (49, 199, 202, 48), (201, 47, 48, 202), (47, 201, 205, 46), (204, 45, 46, 205), (203, 44, 45, 204), (44, 203, 206, 43), (207, 42, 43, 206), (208, 41, 42, 207), (41, 208, 209, 40), (183, 39, 40, 209), (38, 39, 183, 186, 219), (117, 118, 238, 237), (105, 106, 226, 225), (110, 111, 231, 230), (112, 113, 233, 232), (109, 110, 230, 229), (111, 112, 232, 231), (114, 115, 235, 234), (115, 116, 236, 235), (108, 109, 229, 228), (102, 103, 223, 222), (116, 117, 237, 236), (113, 114, 234, 233), (103, 104, 224, 223), (106, 107, 227, 226), (118, 92, 221, 238), (104, 105, 225, 224), (107, 108, 228, 227), (228, 229, 258, 257), (255, 254, 283, 284), (222, 223, 261, 274), (254, 253, 282, 283), (227, 228, 257, 273), (250, 249, 281, 277), (237, 238, 269, 266), (253, 252, 290, 282), (242, 241, 279, 280), (233, 234, 272, 260), (249, 248, 289, 281), (251, 250, 277, 278), (229, 230, 271, 258), (245, 244, 288, 291), (247, 246, 275, 276), (225, 226, 270, 267), (241, 240, 292, 279), (265, 266, 284, 283), (274, 261, 279, 292), (262, 267, 285, 280), (270, 273, 291, 288), (269, 268, 286, 287), (257, 258, 276, 275), (271, 263, 281, 289), (267, 270, 288, 285), (259, 260, 278, 277), (272, 264, 282, 290), (258, 271, 289, 276), (261, 262, 280, 279), (260, 272, 290, 278), (263, 259, 277, 281), (266, 269, 287, 284), (264, 265, 283, 282), (273, 257, 275, 291), (226, 227, 273, 270), (243, 242, 280, 285), (232, 233, 260, 259), (230, 231, 263, 271), (239, 256, 287, 286), (223, 224, 262, 261), (234, 235, 264, 272), (244, 243, 285, 288), (231, 232, 259, 263), (248, 247, 276, 289), (235, 236, 265, 264), (252, 251, 278, 290), (236, 237, 266, 265), (256, 255, 284, 287), (224, 225, 267, 262), (246, 245, 291, 275), (238, 221, 268, 269), (222, 240, 241, 223), (239, 286, 268, 221), (222, 274, 292, 240), (235, 234, 252, 253), (235, 253, 254, 236), (236, 254, 255, 237), (237, 255, 256, 238), (239, 221, 238, 256), (233, 251, 252, 234), (232, 250, 251, 233), (231, 249, 250, 232), (230, 248, 249, 231), (229, 247, 248, 230), (228, 246, 247, 229), (227, 245, 246, 228), (226, 244, 245, 227), (225, 243, 244, 226), (224, 242, 243, 225), (223, 241, 242, 224)])
_uv = me_cylinder_015.uv_layers.new(name='UVMap')
_uv.uv.foreach_set('vector', [1.0, 0.75, 1.0, 1.0, 0.9688, 1.0, 0.9688, 0.75, 0.9688, 0.75, 0.9688, 1.0, 0.9375, 1.0, 0.9375, 0.75, 0.9375, 0.75, 0.9375, 1.0, 0.9062, 1.0, 0.9062, 0.75, 0.9062, 0.75, 0.9062, 1.0, 0.875, 1.0, 0.875, 0.75, 0.875, 0.75, 0.875, 1.0, 0.8438, 1.0, 0.8438, 0.75, 0.8438, 0.75, 0.8438, 1.0, 0.8125, 1.0, 0.8125, 0.75, 0.8125, 0.75, 0.8125, 1.0, 0.7812, 1.0, 0.7812, 0.75, 0.7812, 0.75, 0.7812, 1.0, 0.75, 1.0, 0.75, 0.75, 0.75, 0.75, 0.75, 1.0, 0.7188, 1.0, 0.7188, 0.75, 0.7188, 0.75, 0.7188, 1.0, 0.6875, 1.0, 0.6875, 0.75, 0.6875, 0.75, 0.6875, 1.0, 0.6562, 1.0, 0.6562, 0.75, 0.6562, 0.75, 0.6562, 1.0, 0.625, 1.0, 0.625, 0.75, 0.625, 0.75, 0.625, 1.0, 0.5938, 1.0, 0.5938, 0.75, 0.5938, 0.75, 0.5938, 1.0, 0.5625, 1.0, 0.5625, 0.75, 0.5625, 0.75, 0.5625, 1.0, 0.5312, 1.0, 0.5312, 0.75, 0.5312, 0.75, 0.5312, 1.0, 0.5, 1.0, 0.5, 0.75, 0.5, 0.75, 0.5, 1.0, 0.4688, 1.0, 0.4688, 0.75, 0.4688, 0.75, 0.4688, 1.0, 0.4375, 1.0, 0.4375, 0.75, 0.4375, 0.75, 0.4375, 1.0, 0.4062, 1.0, 0.4062, 0.75, 0.4062, 0.75, 0.4062, 1.0, 0.375, 1.0, 0.375, 0.75, 0.375, 0.75, 0.375, 1.0, 0.3438, 1.0, 0.3438, 0.75, 0.3438, 0.75, 0.3438, 1.0, 0.3125, 1.0, 0.3125, 0.75, 0.3125, 0.75, 0.3125, 1.0, 0.2812, 1.0, 0.2812, 0.75, 0.2812, 0.75, 0.2812, 1.0, 0.25, 1.0, 0.25, 0.75, 0.25, 0.75, 0.25, 1.0, 0.2188, 1.0, 0.2188, 0.75, 0.2188, 0.75, 0.2188, 1.0, 0.1875, 1.0, 0.1875, 0.75, 0.1875, 0.75, 0.1875, 1.0, 0.1562, 1.0, 0.1562, 0.75, 0.1562, 0.75, 0.1562, 1.0, 0.125, 1.0, 0.125, 0.75, 0.125, 0.75, 0.125, 1.0, 0.09375, 1.0, 0.09375, 0.75, 0.09375, 0.75, 0.09375, 1.0, 0.0625, 1.0, 0.0625, 0.75, 0.4717, 0.1582, 0.4854, 0.2032, 0.49, 0.25, 0.4854, 0.2968, 0.4717, 0.3418, 0.4496, 0.3833, 0.4197, 0.4197, 0.3833, 0.4496, 0.3418, 0.4717, 0.2967, 0.3618, 0.3176, 0.3506, 0.3359, 0.3356, 0.3509, 0.3173, 0.3621, 0.2965, 0.3689, 0.2738, 0.3712, 0.2503, 0.3689, 0.2267, 0.3621, 0.2041, 0.4169, 0.1811, 0.08029, 0.4197, 0.05045, 0.3833, 0.02827, 0.3418, 0.01461, 0.2968, 0.01, 0.25, 0.01461, 0.2032, 0.02827, 0.1582, 0.05045, 0.1167, 0.08029, 0.08029, 0.1167, 0.05045, 0.1582, 0.02827, 0.2032, 0.01461, 0.25, 0.01, 0.2968, 0.01461, 0.3418, 0.02827, 0.3833, 0.05045, 0.4197, 0.08029, 0.4496, 0.1167, 0.4717, 0.1582, 0.4169, 0.1811, 0.3621, 0.2041, 0.3509, 0.1832, 0.3359, 0.1649, 0.3176, 0.1499, 0.2967, 0.1388, 0.2741, 0.1319, 0.2506, 0.1296, 0.227, 0.1319, 0.2044, 0.1388, 0.1835, 0.1499, 0.1652, 0.1649, 0.1502, 0.1832, 0.1391, 0.2041, 0.1322, 0.2267, 0.1299, 0.2503, 0.1322, 0.2738, 0.1391, 0.2965, 0.1502, 0.3173, 0.1652, 0.3356, 0.1835, 0.3506, 0.2044, 0.3618, 0.227, 0.3686, 0.2506, 0.371, 0.2741, 0.3686, 0.2967, 0.3618, 0.3418, 0.4717, 0.2968, 0.4854, 0.25, 0.49, 0.2032, 0.4854, 0.1582, 0.4717, 0.1167, 0.4496, 0.0625, 0.75, 0.0625, 1.0, 0.03125, 1.0, 0.03125, 0.75, 0.03125, 0.75, 0.03125, 1.0, 0.0, 1.0, 0.0, 0.75, 0.03125, 0.5, 0.03125, 0.75, 0.0, 0.75, 0.0, 0.5, 0.0625, 0.5, 0.0625, 0.75, 0.03125, 0.75, 0.03125, 0.5, 0.09375, 0.5, 0.09375, 0.75, 0.0625, 0.75, 0.0625, 0.5, 0.125, 0.5, 0.125, 0.75, 0.09375, 0.75, 0.09375, 0.5, 0.1562, 0.5, 0.1562, 0.75, 0.125, 0.75, 0.125, 0.5, 0.1875, 0.5, 0.1875, 0.75, 0.1562, 0.75, 0.1562, 0.5, 0.2188, 0.5, 0.2188, 0.75, 0.1875, 0.75, 0.1875, 0.5, 0.25, 0.5, 0.25, 0.75, 0.2188, 0.75, 0.2188, 0.5, 0.2812, 0.5, 0.2812, 0.75, 0.25, 0.75, 0.25, 0.5, 0.3125, 0.5, 0.3125, 0.75, 0.2812, 0.75, 0.2812, 0.5, 0.3438, 0.5, 0.3438, 0.75, 0.3125, 0.75, 0.3125, 0.5, 0.375, 0.5, 0.375, 0.75, 0.3438, 0.75, 0.3438, 0.5, 0.4062, 0.5, 0.4062, 0.75, 0.375, 0.75, 0.375, 0.5, 0.4375, 0.5, 0.4375, 0.75, 0.4062, 0.75, 0.4062, 0.5, 0.4688, 0.5, 0.4688, 0.75, 0.4375, 0.75, 0.4375, 0.5, 0.5, 0.5, 0.5, 0.75, 0.4688, 0.75, 0.4688, 0.5, 0.5312, 0.5, 0.5312, 0.75, 0.5, 0.75, 0.5, 0.5, 0.5625, 0.5, 0.5625, 0.75, 0.5312, 0.75, 0.5312, 0.5, 0.5938, 0.5, 0.5938, 0.75, 0.5625, 0.75, 0.5625, 0.5, 0.625, 0.5, 0.625, 0.75, 0.5938, 0.75, 0.5938, 0.5, 0.6562, 0.5, 0.6562, 0.75, 0.625, 0.75, 0.625, 0.5, 0.6875, 0.5, 0.6875, 0.75, 0.6562, 0.75, 0.6562, 0.5, 0.875, 0.5, 0.875, 0.75, 0.8438, 0.75, 0.8438, 0.5, 0.9062, 0.5, 0.9062, 0.75, 0.875, 0.75, 0.875, 0.5, 0.9375, 0.5, 0.9375, 0.75, 0.9062, 0.75, 0.9062, 0.5, 0.9688, 0.5, 0.9688, 0.75, 0.9375, 0.75, 0.9375, 0.5, 1.0, 0.5, 1.0, 0.75, 0.9688, 0.75, 0.9688, 0.5, 0.125, 0.75, 0.1562, 0.75, 0.1875, 0.75, 0.2188, 0.75, 0.25, 0.75, 0.2812, 0.75, 0.3125, 0.75, 0.3438, 0.75, 0.375, 0.75, 0.4062, 0.75, 0.4375, 0.75, 0.4688, 0.75, 0.5, 0.75, 0.5312, 0.75, 0.5625, 0.75, 0.5938, 0.75, 0.625, 0.75, 0.6562, 0.75, 0.6875, 0.75, 0.7188, 0.75, 0.75, 0.75, 0.6557, 0.75, 0.6401, 0.75, 0.623, 0.75, 0.6049, 0.75, 0.5859, 0.75, 0.5663, 0.75, 0.5464, 0.75, 0.5262, 0.75, 0.506, 0.75, 0.4859, 0.75, 0.4659, 0.75, 0.4464, 0.75, 0.4274, 0.75, 0.4093, 0.75, 0.3923, 0.75, 0.3767, 0.75, 0.3634, 0.75, 0.3529, 0.75, 0.3468, 0.75, 0.347, 0.75, 0.3566, 0.75, 0.3801, 0.75, 0.4221, 0.75, 0.4828, 0.75, 0.5518, 0.75, 1.0, 0.75, 0.03125, 0.75, 0.0625, 0.75, 0.09375, 0.75, 0.875, 0.75, 0.9062, 0.75, 0.9375, 0.75, 0.9688, 0.75, 1.0, 0.75, 0.5518, 0.75, 0.6121, 0.75, 0.6536, 0.75, 0.6766, 0.75, 0.686, 0.75, 0.6859, 0.75, 0.6796, 0.75, 0.6691, 0.75, 0.6557, 0.75, 0.75, 0.75, 0.7812, 0.75, 0.8125, 0.75, 0.8438, 0.75, 0.5938, 0.5, 0.5625, 0.5, 0.5625, 0.5, 0.5938, 0.5, 0.3125, 0.5, 0.2812, 0.5, 0.2812, 0.5, 0.3125, 0.5, 0.03125, 0.5, 0.0, 0.5, 0.0, 0.5, 0.03125, 0.5, 0.9375, 0.5, 0.9062, 0.5, 0.9062, 0.5, 0.9375, 0.5, 0.4375, 0.5, 0.4062, 0.5, 0.4062, 0.5, 0.4375, 0.5, 0.1562, 0.5, 0.125, 0.5, 0.125, 0.5, 0.1562, 0.5, 0.5625, 0.5, 0.5312, 0.5, 0.5312, 0.5, 0.5625, 0.5, 0.2812, 0.5, 0.25, 0.5, 0.25, 0.5, 0.2812, 0.5, 0.9062, 0.5, 0.875, 0.5, 0.875, 0.5, 0.9062, 0.5, 0.4062, 0.5, 0.375, 0.5, 0.375, 0.5, 0.4062, 0.5, 0.125, 0.5, 0.09375, 0.5, 0.09375, 0.5, 0.125, 0.5, 0.5312, 0.5, 0.5, 0.5, 0.5, 0.5, 0.5312, 0.5, 0.25, 0.5, 0.2188, 0.5, 0.2188, 0.5, 0.25, 0.5, 0.875, 0.5, 0.8438, 0.5, 0.8438, 0.5, 0.875, 0.5, 1.0, 0.5, 0.9688, 0.5, 0.9688, 0.5, 1.0, 0.5, 0.6562, 0.5, 0.625, 0.5, 0.625, 0.5, 0.6562, 0.5, 0.375, 0.5, 0.3438, 0.5, 0.3438, 0.5, 0.375, 0.5, 0.09375, 0.5, 0.0625, 0.5, 0.0625, 0.5, 0.09375, 0.5, 0.5, 0.5, 0.4688, 0.5, 0.4688, 0.5, 0.5, 0.5, 0.2188, 0.5, 0.1875, 0.5, 0.1875, 0.5, 0.2188, 0.5, 0.625, 0.5, 0.5938, 0.5, 0.5938, 0.5, 0.625, 0.5, 0.3438, 0.5, 0.3125, 0.5, 0.3125, 0.5, 0.3438, 0.5, 0.0625, 0.5, 0.03125, 0.5, 0.03125, 0.5, 0.0625, 0.5, 0.9688, 0.5, 0.9375, 0.5, 0.9375, 0.5, 0.9688, 0.5, 0.4688, 0.5, 0.4375, 0.5, 0.4375, 0.5, 0.4688, 0.5, 0.1875, 0.5, 0.1562, 0.5, 0.1562, 0.5, 0.1875, 0.5, 0.0, 0.0, 0.0, 0.0, 0.0, 0.0, 0.0, 0.0, 0.9688, 0.6409, 0.9688, 0.6814, 1.0, 0.6814, 1.0, 0.6409, 0.9688, 0.6814, 0.9688, 0.7219, 1.0, 0.7219, 1.0, 0.6814, 0.9375, 0.6409, 0.9375, 0.6814, 0.9688, 0.6814, 0.9688, 0.6409, 0.9375, 0.6814, 0.9375, 0.7219, 0.9688, 0.7219, 0.9688, 0.6814, 0.9062, 0.6409, 0.9062, 0.6814, 0.9375, 0.6814, 0.9375, 0.6409, 0.9062, 0.6814, 0.9062, 0.7219, 0.9375, 0.7219, 0.9375, 0.6814, 0.875, 0.6409, 0.875, 0.6814, 0.9062, 0.6814, 0.9062, 0.6409, 0.875, 0.6814, 0.875, 0.7219, 0.9062, 0.7219, 0.9062, 0.6814, 0.8438, 0.6814, 0.875, 0.6814, 0.875, 0.6409, 0.8438, 0.6409, 0.8438, 0.7219, 0.875, 0.7219, 0.875, 0.6814, 0.8438, 0.6814, 0.8125, 0.6814, 0.8438, 0.6814, 0.8438, 0.6409, 0.8125, 0.6409, 0.8125, 0.7219, 0.8438, 0.7219, 0.8438, 0.6814, 0.8125, 0.6814, 0.7812, 0.6814, 0.8125, 0.6814, 0.8125, 0.6409, 0.7812, 0.6409, 0.7812, 0.7219, 0.8125, 0.7219, 0.8125, 0.6814, 0.7812, 0.6814, 0.75, 0.6814, 0.7812, 0.6814, 0.7812, 0.6409, 0.75, 0.6409, 0.75, 0.7219, 0.7812, 0.7219, 0.7812, 0.6814, 0.75, 0.6814, 0.7188, 0.6814, 0.75, 0.6814, 0.75, 0.6409, 0.7188, 0.6409, 0.7188, 0.7219, 0.75, 0.7219, 0.75, 0.6814, 0.7188, 0.6814, 0.6875, 0.6814, 0.7188, 0.6814, 0.7188, 0.6409, 0.6875, 0.6409, 0.6875, 0.7219, 0.7188, 0.7219, 0.7188, 0.6814, 0.6875, 0.6814, 0.6562, 0.6814, 0.6875, 0.6814, 0.6875, 0.6409, 0.6562, 0.6409, 0.6562, 0.7219, 0.6875, 0.7219, 0.6875, 0.6814, 0.6562, 0.6814, 0.625, 0.6814, 0.6562, 0.6814, 0.6562, 0.6409, 0.625, 0.6409, 0.625, 0.7219, 0.6562, 0.7219, 0.6562, 0.6814, 0.625, 0.6814, 0.5938, 0.6814, 0.625, 0.6814, 0.625, 0.6409, 0.5938, 0.6409, 0.5938, 0.7219, 0.625, 0.7219, 0.625, 0.6814, 0.5938, 0.6814, 0.5625, 0.6814, 0.5938, 0.6814, 0.5938, 0.6409, 0.5625, 0.6409, 0.5625, 0.7219, 0.5938, 0.7219, 0.5938, 0.6814, 0.5625, 0.6814, 0.5312, 0.6814, 0.5625, 0.6814, 0.5625, 0.6409, 0.5312, 0.6409, 0.5312, 0.7219, 0.5625, 0.7219, 0.5625, 0.6814, 0.5312, 0.6814, 0.5, 0.6814, 0.5312, 0.6814, 0.5312, 0.6409, 0.5, 0.6409, 0.5, 0.7219, 0.5312, 0.7219, 0.5312, 0.6814, 0.5, 0.6814, 0.4688, 0.6814, 0.5, 0.6814, 0.5, 0.6409, 0.4688, 0.6409, 0.4688, 0.7219, 0.5, 0.7219, 0.5, 0.6814, 0.4688, 0.6814, 0.4375, 0.6814, 0.4688, 0.6814, 0.4688, 0.6409, 0.4375, 0.6409, 0.4375, 0.7219, 0.4688, 0.7219, 0.4688, 0.6814, 0.4375, 0.6814, 0.4062, 0.6814, 0.4375, 0.6814, 0.4375, 0.6409, 0.4062, 0.6409, 0.4062, 0.7219, 0.4375, 0.7219, 0.4375, 0.6814, 0.4062, 0.6814, 0.375, 0.6814, 0.4063, 0.6814, 0.4062, 0.6409, 0.375, 0.6409, 0.375, 0.7219, 0.4062, 0.7219, 0.4063, 0.6814, 0.375, 0.6814, 0.3438, 0.6409, 0.3438, 0.6814, 0.375, 0.6814, 0.375, 0.6409, 0.3438, 0.6814, 0.3438, 0.7219, 0.375, 0.7219, 0.375, 0.6814, 0.3125, 0.6409, 0.3125, 0.6814, 0.3438, 0.6814, 0.3438, 0.6409, 0.3125, 0.6814, 0.3125, 0.7219, 0.3438, 0.7219, 0.3438, 0.6814, 0.2812, 0.6409, 0.2812, 0.6814, 0.3125, 0.6814, 0.3125, 0.6409, 0.2812, 0.6814, 0.2812, 0.7219, 0.3125, 0.7219, 0.3125, 0.6814, 0.25, 0.6409, 0.25, 0.6814, 0.2812, 0.6814, 0.2812, 0.6409, 0.25, 0.6814, 0.25, 0.7219, 0.2812, 0.7219, 0.2812, 0.6814, 0.2188, 0.6409, 0.2188, 0.6814, 0.25, 0.6814, 0.25, 0.6409, 0.2188, 0.6814, 0.2188, 0.7219, 0.25, 0.7219, 0.25, 0.6814, 0.1875, 0.6409, 0.1875, 0.6814, 0.2188, 0.6814, 0.2188, 0.6409, 0.1875, 0.6814, 0.1875, 0.7219, 0.2188, 0.7219, 0.2188, 0.6814, 0.1562, 0.6409, 0.1562, 0.6814, 0.1875, 0.6814, 0.1875, 0.6409, 0.1562, 0.6814, 0.1562, 0.7219, 0.1875, 0.7219, 0.1875, 0.6814, 0.125, 0.6409, 0.125, 0.6814, 0.1562, 0.6814, 0.1562, 0.6409, 0.125, 0.6814, 0.125, 0.7219, 0.1562, 0.7219, 0.1562, 0.6814, 0.09375, 0.6409, 0.09375, 0.6814, 0.125, 0.6814, 0.125, 0.6409, 0.09375, 0.6814, 0.09375, 0.7219, 0.125, 0.7219, 0.125, 0.6814, 0.0625, 0.6409, 0.0625, 0.6814, 0.09375, 0.6814, 0.09375, 0.6409, 0.0625, 0.6814, 0.0625, 0.7219, 0.09375, 0.7219, 0.09375, 0.6814, 0.03125, 0.6409, 0.03125, 0.6814, 0.0625, 0.6814, 0.0625, 0.6409, 0.03125, 0.6814, 0.03125, 0.7219, 0.0625, 0.7219, 0.0625, 0.6814, 0.0, 0.6409, 0.0, 0.6814, 0.03125, 0.6814, 0.03125, 0.6409, 0.0, 0.6814, 0.0, 0.7219, 0.03125, 0.7219, 0.03125, 0.6814, 0.0, 0.0, 0.0, 0.0, 0.0, 0.0, 0.0, 0.0, 0.8438, 0.6814, 0.8438, 0.6409, 0.8438, 0.6409, 0.8438, 0.6814, 0.8438, 0.6814, 0.8438, 0.6409, 0.8438, 0.6409, 0.8438, 0.6814, 0.0, 0.0, 0.0, 0.0, 0.0, 0.0, 0.0, 0.0, 0.0, 0.0, 0.0, 0.0, 0.0, 0.0, 0.0, 0.0, 0.0, 0.0, 0.0, 0.0, 0.0, 0.0, 0.0, 0.0, 0.0, 0.0, 0.0, 0.0, 0.0, 0.0, 0.0, 0.0, 0.0, 0.0, 0.0, 0.0, 0.0, 0.0, 0.0, 0.0, 0.0, 0.0, 0.0, 0.0, 0.0, 0.0, 0.0, 0.0, 0.0, 0.0, 0.0, 0.0, 0.0, 0.0, 0.0, 0.0, 0.0, 0.0, 0.0, 0.0, 0.0, 0.0, 0.0, 0.0, 0.0, 0.0, 0.0, 0.0, 0.0, 0.0, 0.0, 0.0, 0.0, 0.0, 0.0, 0.0, 0.0, 0.0, 0.0, 0.0, 0.0, 0.0, 0.0, 0.0, 0.0, 0.0, 0.0, 0.0, 0.0, 0.0, 0.0, 0.0, 0.0, 0.0, 0.0, 0.0, 0.0, 0.0, 0.0, 0.0, 0.0, 0.0, 0.0, 0.0, 0.0, 0.0, 0.0, 0.0, 0.0, 0.0, 0.0, 0.0, 0.0, 0.0, 0.0, 0.0, 0.0, 0.0, 0.0, 0.0, 0.0, 0.0, 0.0, 0.0, 0.0, 0.0, 0.0, 0.0, 0.0, 0.0, 0.0, 0.0, 0.0, 0.0, 0.0, 0.0, 0.0, 0.0, 0.0, 0.0, 0.0, 0.0, 0.0, 0.0, 0.0, 0.0, 0.0, 0.0, 0.0, 0.0, 0.0, 0.0, 0.0, 0.0, 0.0, 0.0, 0.0, 0.0, 0.0, 0.0, 0.0, 0.0, 0.0, 0.0, 0.0, 0.0, 0.0, 0.0, 0.0, 0.0, 0.0, 0.0, 0.0, 0.0, 0.0, 0.0, 0.0, 0.0, 0.0, 0.0, 0.0, 0.0, 0.0, 0.0, 0.0, 0.0, 0.0, 0.0, 0.0, 0.0, 0.0, 0.0, 0.0, 0.0, 0.0, 0.0, 0.0, 0.0, 0.0, 0.0, 0.0, 0.0, 0.0, 0.0, 0.0, 0.0, 0.0, 0.0, 0.0, 0.0, 0.0, 0.0, 0.0, 0.0, 0.6562, 0.6409, 0.0, 0.0, 0.0, 0.0, 0.0625, 0.5, 0.03125, 0.5, 0.03125, 0.5, 0.0625, 0.5, 0.4375, 0.5, 0.4062, 0.5, 0.4062, 0.5, 0.4375, 0.5, 0.2812, 0.5, 0.25, 0.5, 0.25, 0.5, 0.2812, 0.5, 0.2188, 0.5, 0.1875, 0.5, 0.1875, 0.5, 0.2188, 0.5, 0.3125, 0.5, 0.2812, 0.5, 0.2812, 0.5, 0.3125, 0.5, 0.25, 0.5, 0.2188, 0.5, 0.2188, 0.5, 0.25, 0.5, 0.1562, 0.5, 0.125, 0.5, 0.125, 0.5, 0.1562, 0.5, 0.125, 0.5, 0.09375, 0.5, 0.09375, 0.5, 0.125, 0.5, 0.3438, 0.5, 0.3125, 0.5, 0.3125, 0.5, 0.3438, 0.5, 0.5312, 0.5, 0.5, 0.5, 0.5, 0.5, 0.5312, 0.5, 0.09375, 0.5, 0.0625, 0.5, 0.0625, 0.5, 0.09375, 0.5, 0.1875, 0.5, 0.1562, 0.5, 0.1562, 0.5, 0.1875, 0.5, 0.5, 0.5, 0.4688, 0.5, 0.4688, 0.5, 0.5, 0.5, 0.4062, 0.5, 0.375, 0.5, 0.375, 0.5, 0.4062, 0.5, 0.03125, 0.5, 0.0, 0.5, 0.0, 0.5, 0.03125, 0.5, 0.4688, 0.5, 0.4375, 0.5, 0.4375, 0.5, 0.4688, 0.5, 0.375, 0.5, 0.3438, 0.5, 0.3438, 0.5, 0.375, 0.5, 0.3438, 0.5, 0.3125, 0.5, 0.3125, 0.5, 0.3438, 0.5, 0.0, 0.0, 0.0, 0.0, 0.0, 0.0, 0.0, 0.0, 0.5312, 0.5, 0.5, 0.5, 0.5, 0.5, 0.5312, 0.5, 0.0, 0.0, 0.0, 0.0, 0.0, 0.0, 0.0, 0.0, 0.375, 0.5, 0.3438, 0.5, 0.3438, 0.5, 0.375, 0.5, 0.0, 0.0, 0.0, 0.0, 0.0, 0.0, 0.0, 0.0, 0.0625, 0.5, 0.03125, 0.5, 0.03125, 0.5, 0.0625, 0.5, 0.0, 0.0, 0.0, 0.0, 0.0, 0.0, 0.0, 0.0, 0.0, 0.0, 0.0, 0.0, 0.0, 0.0, 0.0, 0.0, 0.1875, 0.5, 0.1562, 0.5, 0.1562, 0.5, 0.1875, 0.5, 0.0, 0.0, 0.0, 0.0, 0.0, 0.0, 0.0, 0.0, 0.0, 0.0, 0.0, 0.0, 0.0, 0.0, 0.0, 0.0, 0.3125, 0.5, 0.2812, 0.5, 0.2812, 0.5, 0.3125, 0.5, 0.0, 0.0, 0.0, 0.0, 0.0, 0.0, 0.0, 0.0, 0.0, 0.0, 0.0, 0.0, 0.0, 0.0, 0.0, 0.0, 0.4375, 0.5, 0.4062, 0.5, 0.4062, 0.5, 0.4375, 0.5, 0.0, 0.0, 0.0, 0.0, 0.5312, 0.5, 0.5, 0.5, 0.09375, 0.5, 0.0625, 0.5, 0.0625, 0.5, 0.09375, 0.5, 0.5312, 0.5, 0.5, 0.5, 0.5, 0.5, 0.5312, 0.5, 0.4688, 0.5, 0.4375, 0.5, 0.4375, 0.5, 0.4688, 0.5, 0.4062, 0.5, 0.375, 0.5, 0.375, 0.5, 0.4062, 0.5, 0.03125, 0.5, 0.0, 0.5, 0.0, 0.5, 0.03125, 0.5, 0.3438, 0.5, 0.3125, 0.5, 0.3125, 0.5, 0.3438, 0.5, 0.2812, 0.5, 0.25, 0.5, 0.25, 0.5, 0.2812, 0.5, 0.4375, 0.5, 0.4062, 0.5, 0.4062, 0.5, 0.4375, 0.5, 0.2188, 0.5, 0.1875, 0.5, 0.1875, 0.5, 0.2188, 0.5, 0.1562, 0.5, 0.125, 0.5, 0.125, 0.5, 0.1562, 0.5, 0.3125, 0.5, 0.2812, 0.5, 0.2812, 0.5, 0.3125, 0.5, 0.5, 0.5, 0.4688, 0.5, 0.4688, 0.5, 0.5, 0.5, 0.1875, 0.5, 0.1562, 0.5, 0.1562, 0.5, 0.1875, 0.5, 0.25, 0.5, 0.2188, 0.5, 0.2188, 0.5, 0.25, 0.5, 0.0625, 0.5, 0.03125, 0.5, 0.03125, 0.5, 0.0625, 0.5, 0.125, 0.5, 0.09375, 0.5, 0.09375, 0.5, 0.125, 0.5, 0.375, 0.5, 0.3438, 0.5, 0.3438, 0.5, 0.375, 0.5, 0.4062, 0.5, 0.375, 0.5, 0.375, 0.5, 0.4062, 0.5, 0.0, 0.0, 0.0, 0.0, 0.0, 0.0, 0.0, 0.0, 0.2188, 0.5, 0.1875, 0.5, 0.1875, 0.5, 0.2188, 0.5, 0.2812, 0.5, 0.25, 0.5, 0.25, 0.5, 0.2812, 0.5, 0.0, 0.0, 0.0, 0.0, 0.0, 0.0, 0.0, 0.0, 0.5, 0.5, 0.4688, 0.5, 0.4688, 0.5, 0.5, 0.5, 0.1562, 0.5, 0.125, 0.5, 0.125, 0.5, 0.1562, 0.5, 0.0, 0.0, 0.0, 0.0, 0.0, 0.0, 0.0, 0.0, 0.25, 0.5, 0.2188, 0.5, 0.2188, 0.5, 0.25, 0.5, 0.0, 0.0, 0.0, 0.0, 0.0, 0.0, 0.0, 0.0, 0.125, 0.5, 0.09375, 0.5, 0.09375, 0.5, 0.125, 0.5, 0.0, 0.0, 0.0, 0.0, 0.0, 0.0, 0.0, 0.0, 0.09375, 0.5, 0.0625, 0.5, 0.0625, 0.5, 0.09375, 0.5, 0.0, 0.0, 0.0, 0.0, 0.0, 0.0, 0.0, 0.0, 0.4688, 0.5, 0.4375, 0.5, 0.4375, 0.5, 0.4688, 0.5, 0.0, 0.0, 0.0, 0.0, 0.0, 0.0, 0.0, 0.0, 0.03125, 0.5, 0.0, 0.5, 0.0, 0.5, 0.03125, 0.5, 0.0, 0.0, 0.0, 0.0, 0.0, 0.0, 0.0, 0.0, 0.0, 0.0, 0.0, 0.0, 0.0, 0.5, 0.0, 0.5, 0.5312, 0.5, 0.5312, 0.5, 0.5312, 0.5, 0.0, 0.0, 0.125, 0.5, 0.1562, 0.5, 0.0, 0.0, 0.0, 0.0, 0.0, 0.0, 0.0, 0.0, 0.0, 0.0, 0.0, 0.0, 0.0, 0.0, 0.0, 0.0, 0.0, 0.0, 0.0, 0.0, 0.0, 0.0, 0.0, 0.0, 0.0, 0.0, 0.0, 0.0, 0.0, 0.0, 0.0, 0.0, 0.0, 0.0, 0.0, 0.0, 0.0, 0.0, 0.0, 0.0, 0.0, 0.0, 0.0, 0.0, 0.0, 0.0, 0.0, 0.0, 0.0, 0.0, 0.0, 0.0, 0.0, 0.0, 0.0, 0.0, 0.0, 0.0, 0.0, 0.0, 0.0, 0.0, 0.0, 0.0, 0.0, 0.0, 0.0, 0.0, 0.0, 0.0, 0.0, 0.0, 0.0, 0.0, 0.0, 0.0, 0.0, 0.0, 0.0, 0.0, 0.0, 0.0, 0.0, 0.0, 0.0, 0.0, 0.0, 0.0, 0.0, 0.0, 0.0, 0.0, 0.0, 0.0, 0.0, 0.0, 0.0, 0.0, 0.0, 0.0, 0.0, 0.0, 0.0, 0.0, 0.0, 0.0, 0.0, 0.0, 0.0, 0.0, 0.0, 0.0, 0.0, 0.0, 0.0, 0.0, 0.0, 0.0, 0.0, 0.0, 0.0, 0.0, 0.0, 0.0])
me_cylinder_015.use_remesh_fix_poles = True
me_cylinder_015.use_remesh_preserve_attributes = False
me_cylinder_015.update()

# ---- objects
ob_cylinder_016 = bpy.data.objects.new('Cylinder.016', me_cylinder_017)
ob_cylinder_015 = bpy.data.objects.new('Cylinder.015', me_cylinder_015)

# ---- transforms, parenting, visibility, modifiers, constraints
ob_cylinder_016.location = (0.241, -1.86, 0.2099)
ob_cylinder_016.rotation_euler = (3.142, -0.0, 0.0)
ob_cylinder_016.scale = (0.3459, 0.3459, 0.2816)
_m = ob_cylinder_016.modifiers.new('Solidify', 'SOLIDIFY')
_m.solidify_mode = 'NON_MANIFOLD'
_m.thickness = 0.15
_m.offset = 1.0
_m = ob_cylinder_016.modifiers.new('Subdivision', 'SUBSURF')
_m.levels = 0
ob_cylinder_015.location = (0.2176, -0.05126, 0.02667)
ob_cylinder_015.rotation_euler = (3.142, -1.121e-08, 0.1286)
ob_cylinder_015.scale = (1.449, 1.449, 1.869)
_m = ob_cylinder_015.modifiers.new('Solidify', 'SOLIDIFY')
_m.solidify_mode = 'NON_MANIFOLD'
_m.thickness = 0.03
_m.offset = 1.0

# ---- collection membership
col_collection.objects.link(ob_cylinder_016)
col_collection.objects.link(ob_cylinder_015)

# ---- scene / render settings (as saved in the file)
scene.frame_start = 1; scene.frame_end = 250; scene.frame_set(1)
scene.render.engine = 'BLENDER_EEVEE_NEXT'
scene.cycles.sampling_pattern = 'TABULATED_SOBOL'
scene.cycles.use_light_tree = False
scene.view_settings.view_transform = 'Filmic'
bpy.context.view_layer.update()

# ---- added for rendering (the .blend has no active camera and no usable light): camera, sun
cam_auto = bpy.data.cameras.new('AutoCamera')
cam_auto.lens = 50.0
cam_auto.sensor_width = 36.0
cam_auto.clip_end = 1000.0
ob_auto_camera = bpy.data.objects.new('AutoCamera', cam_auto)
scene.collection.objects.link(ob_auto_camera)
ob_auto_camera.location = (5.02953, -5.83348, 4.05556)
ob_auto_camera.rotation_euler = (1.09748, -7.21219e-08, 0.694738)
scene.camera = ob_auto_camera
light_auto_sun = bpy.data.lights.new('AutoSun', 'SUN')
light_auto_sun.energy = 3.0
light_auto_sun.angle = 0.0523599
ob_auto_sun = bpy.data.objects.new('AutoSun', light_auto_sun)
scene.collection.objects.link(ob_auto_sun)
ob_auto_sun.rotation_euler = (0.872665, 0.174533, 0.523599)
bpy.context.view_layer.update()

